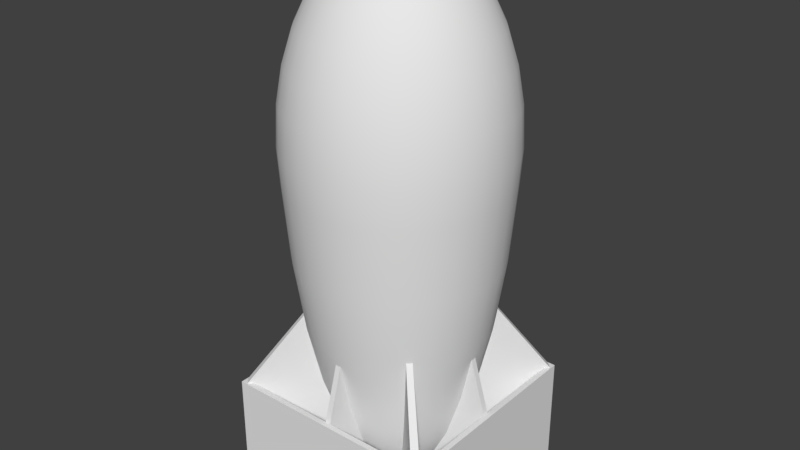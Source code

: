 # Source: BombPickup.blend  (saved by Blender 2.79.0; exported with 4.5.12 LTS)
import bpy
from mathutils import Matrix  # noqa: F401  (used for matrix-valued properties, if any)

bpy.ops.wm.read_factory_settings(use_empty=True)
scene = bpy.context.scene
scene.name = 'Scene'

# ---- collections
col_collection_1 = bpy.data.collections.new('Collection 1'); scene.collection.children.link(col_collection_1)

# ---- world
world_world = bpy.data.worlds.new('World'); scene.world = world_world
world_world.color = (0.05088, 0.05088, 0.05088)
world_world.use_sun_shadow = False
world_world.sun_shadow_jitter_overblur = 0.0
world_world.cycles.sampling_method = 'MANUAL'

# ---- meshes
me_sphere = bpy.data.meshes.new('Sphere')
me_sphere.from_pydata([(-2.543e-08, 0.07804, -1.0), (-4.988e-08, 0.1531, -0.889), (-7.241e-08, 0.2222, -0.7542), (-9.216e-08, 0.2828, -0.5728), (-1.084e-07, 0.3326, -0.3517), (-1.204e-07, 0.3696, -0.09956), (-1.278e-07, 0.3923, 0.1741), (-1.303e-07, 0.4, 0.3), (-1.084e-07, 0.3326, 0.6949), (-2.543e-08, 0.07804, 0.9868), (-0.01522, 0.07654, -1.0), (-0.02986, 0.1501, -0.889), (-0.04335, 0.218, -0.7542), (-0.05518, 0.2774, -0.5728), (-0.06488, 0.3262, -0.3517), (-0.0721, 0.3625, -0.09956), (-0.07654, 0.3848, 0.1741), (-0.07804, 0.3923, 0.3), (-0.07654, 0.3848, 0.4474), (-0.0721, 0.3625, 0.5762), (-0.06488, 0.3262, 0.6949), (-0.05518, 0.2774, 0.7989), (-0.04335, 0.218, 0.8843), (-0.02986, 0.1501, 0.9477), (-0.01522, 0.07654, 0.9868), (-0.02986, 0.0721, -1.0), (-0.05858, 0.1414, -0.889), (-0.08504, 0.2053, -0.7542), (-0.1082, 0.2613, -0.5728), (-0.1273, 0.3073, -0.3517), (-0.1414, 0.3414, -0.09956), (-0.1501, 0.3625, 0.1741), (-0.1531, 0.3696, 0.3), (-0.1501, 0.3625, 0.4474), (-0.1414, 0.3414, 0.5762), (-0.1273, 0.3073, 0.6949), (-0.1082, 0.2613, 0.7989), (-0.08504, 0.2053, 0.8843), (-0.05858, 0.1414, 0.9477), (-0.02986, 0.0721, 0.9868), (-0.04335, 0.06488, -1.0), (-0.08504, 0.1273, -0.889), (-0.1235, 0.1848, -0.7542), (-0.1571, 0.2352, -0.5728), (-0.1848, 0.2765, -0.3517), (-0.2053, 0.3073, -0.09956), (-0.218, 0.3262, 0.1741), (-0.2222, 0.3326, 0.3), (-0.218, 0.3262, 0.4474), (-0.2053, 0.3073, 0.5762), (-0.1848, 0.2765, 0.6949), (-0.1571, 0.2352, 0.7989), (-0.1235, 0.1848, 0.8843), (-0.08504, 0.1273, 0.9477), (-0.04335, 0.06488, 0.9868), (-0.05518, 0.05518, -1.0), (-0.1082, 0.1082, -0.889), (-0.1571, 0.1571, -0.7542), (-0.2, 0.2, -0.5728), (-0.2352, 0.2352, -0.3517), (-0.2613, 0.2613, -0.09956), (-0.2774, 0.2774, 0.1741), (-0.2828, 0.2828, 0.3), (-0.2774, 0.2774, 0.4474), (-0.2613, 0.2613, 0.5762), (-0.2352, 0.2352, 0.6949), (-0.2, 0.2, 0.7989), (-0.1571, 0.1571, 0.8843), (-0.1082, 0.1082, 0.9477), (-0.05518, 0.05518, 0.9868), (-0.06488, 0.04335, -1.0), (-0.1273, 0.08504, -0.889), (-0.1848, 0.1235, -0.7542), (-0.2352, 0.1571, -0.5728), (-0.2765, 0.1848, -0.3517), (-0.3073, 0.2053, -0.09956), (-0.3262, 0.218, 0.1741), (-0.3326, 0.2222, 0.3), (-0.3262, 0.218, 0.4474), (-0.3073, 0.2053, 0.5762), (-0.2765, 0.1848, 0.6949), (-0.2352, 0.1571, 0.7989), (-0.1848, 0.1235, 0.8843), (-0.1273, 0.08504, 0.9477), (-0.06488, 0.04335, 0.9868), (-0.0721, 0.02986, -1.0), (-0.1414, 0.05858, -0.889), (-0.2053, 0.08504, -0.7542), (-0.2613, 0.1082, -0.5728), (-0.3073, 0.1273, -0.3517), (-0.3414, 0.1414, -0.09956), (-0.3625, 0.1501, 0.1741), (-0.3696, 0.1531, 0.3), (-0.3625, 0.1501, 0.4474), (-0.3414, 0.1414, 0.5762), (-0.3073, 0.1273, 0.6949), (-0.2613, 0.1082, 0.7989), (-0.2053, 0.08504, 0.8843), (-0.1414, 0.05858, 0.9477), (-0.0721, 0.02986, 0.9868), (-0.07654, 0.01522, -1.0), (-0.1501, 0.02986, -0.889), (-0.218, 0.04335, -0.7542), (-0.2774, 0.05518, -0.5728), (-0.3262, 0.06488, -0.3517), (-0.3625, 0.0721, -0.09956), (-0.3848, 0.07654, 0.1741), (-0.3923, 0.07804, 0.3), (-0.3848, 0.07654, 0.4474), (-0.3625, 0.0721, 0.5762), (-0.3262, 0.06488, 0.6949), (-0.2774, 0.05518, 0.7989), (-0.218, 0.04335, 0.8843), (-0.1501, 0.02986, 0.9477), (-0.07654, 0.01522, 0.9868), (-0.07804, -6.914e-08, -1.0), (-0.1531, -8.874e-08, -0.889), (-0.2222, -1.054e-07, -0.7542), (-0.2828, -1.47e-07, -0.5728), (-0.3326, -1.684e-07, -0.3517), (-0.3696, -1.844e-07, -0.09956), (-0.3923, -9.787e-08, 0.1741), (-0.4, -1.64e-07, 0.3), (-0.3923, -1.232e-07, 0.4474), (-0.3696, -9.523e-08, 0.5762), (-0.3326, -9.29e-08, 0.6949), (-0.2828, -5.724e-08, 0.7989), (-0.2222, -3.955e-09, 0.8843), (-0.1531, 2.135e-08, 0.9477), (-0.07804, 4.751e-08, 0.9868), (-0.07654, -0.01522, -1.0), (-0.1501, -0.02986, -0.889), (-0.218, -0.04335, -0.7542), (-0.2774, -0.05518, -0.5728), (-0.3262, -0.06488, -0.3517), (-0.3625, -0.0721, -0.09956), (-0.3848, -0.07654, 0.1741), (-0.3923, -0.07804, 0.3), (-0.3848, -0.07654, 0.4474), (-0.3625, -0.0721, 0.5762), (-0.3262, -0.06488, 0.6949), (-0.2774, -0.05518, 0.7989), (-0.218, -0.04335, 0.8843), (-0.1501, -0.02986, 0.9477), (-0.07654, -0.01522, 0.9868), (-0.0721, -0.02986, -1.0), (-0.1414, -0.05858, -0.889), (-0.2053, -0.08504, -0.7542), (-0.2613, -0.1082, -0.5728), (-0.3073, -0.1273, -0.3517), (-0.3414, -0.1414, -0.09956), (-0.3625, -0.1501, 0.1741), (-0.3696, -0.1531, 0.3), (-0.3625, -0.1501, 0.4474), (-0.3414, -0.1414, 0.5762), (-0.3073, -0.1273, 0.6949), (-0.2613, -0.1082, 0.7989), (-0.2053, -0.08504, 0.8843), (-0.1414, -0.05858, 0.9477), (-0.0721, -0.02986, 0.9868), (-0.06488, -0.04335, -1.0), (-0.1273, -0.08504, -0.889), (-0.1848, -0.1235, -0.7542), (-0.2352, -0.1571, -0.5728), (-0.2765, -0.1848, -0.3517), (-0.3073, -0.2053, -0.09956), (-0.3262, -0.218, 0.1741), (-0.3326, -0.2222, 0.3), (-0.3262, -0.218, 0.4474), (-0.3073, -0.2053, 0.5762), (-0.2765, -0.1848, 0.6949), (-0.2352, -0.1571, 0.7989), (-0.1848, -0.1235, 0.8843), (-0.1273, -0.08504, 0.9477), (-0.06488, -0.04335, 0.9868), (-0.05518, -0.05518, -1.0), (-0.1082, -0.1082, -0.889), (-0.1571, -0.1571, -0.7542), (-0.2, -0.2, -0.5728), (-0.2352, -0.2352, -0.3517), (-0.2613, -0.2613, -0.09956), (-0.2774, -0.2774, 0.1741), (-0.2828, -0.2828, 0.3), (-0.2774, -0.2774, 0.4474), (-0.2613, -0.2613, 0.5762), (-0.2352, -0.2352, 0.6949), (-0.2, -0.2, 0.7989), (-0.1571, -0.1571, 0.8843), (-0.1082, -0.1082, 0.9477), (-0.05518, -0.05518, 0.9868), (-0.04335, -0.06488, -1.0), (-0.08504, -0.1273, -0.889), (-0.1235, -0.1848, -0.7542), (-0.1571, -0.2352, -0.5728), (-0.1848, -0.2765, -0.3517), (-0.2053, -0.3073, -0.09956), (-0.218, -0.3262, 0.1741), (-0.2222, -0.3326, 0.3), (-0.218, -0.3262, 0.4474), (-0.2053, -0.3073, 0.5762), (-0.1848, -0.2765, 0.6949), (-0.1571, -0.2352, 0.7989), (-0.1235, -0.1848, 0.8843), (-0.08504, -0.1273, 0.9477), (-0.04335, -0.06488, 0.9868), (-0.02986, -0.0721, -1.0), (-0.05858, -0.1414, -0.889), (-0.08504, -0.2053, -0.7542), (-0.1082, -0.2613, -0.5728), (-0.1273, -0.3073, -0.3517), (-0.1414, -0.3414, -0.09956), (-0.1501, -0.3625, 0.1741), (-0.1531, -0.3696, 0.3), (-0.1501, -0.3625, 0.4474), (-0.1414, -0.3414, 0.5762), (-0.1273, -0.3073, 0.6949), (-0.1082, -0.2613, 0.7989), (-0.08504, -0.2053, 0.8843), (-0.05858, -0.1414, 0.9477), (-0.02986, -0.0721, 0.9868), (-0.01522, -0.07654, -1.0), (-0.02986, -0.1501, -0.889), (-0.04335, -0.218, -0.7542), (-0.05518, -0.2774, -0.5728), (-0.06488, -0.3262, -0.3517), (-0.0721, -0.3625, -0.09956), (-0.07654, -0.3848, 0.1741), (-0.07804, -0.3923, 0.3), (-0.07654, -0.3848, 0.4474), (-0.0721, -0.3625, 0.5762), (-0.06488, -0.3262, 0.6949), (-0.05518, -0.2774, 0.7989), (-0.04335, -0.218, 0.8843), (-0.02986, -0.1501, 0.9477), (-0.01522, -0.07654, 0.9868), (2.887e-08, -0.07804, -1.0), (5.239e-08, -0.1531, -0.889), (8.424e-08, -0.2222, -0.7542), (1.301e-07, -0.2828, -0.5728), (1.873e-07, -0.3326, -0.3517), (1.844e-07, -0.3696, -0.09956), (6.515e-08, -0.3923, 0.1741), (1.869e-07, -0.4, 0.3), (1.248e-07, -0.3923, 0.4474), (1.397e-07, -0.3696, 0.5762), (1.873e-07, -0.3326, 0.6949), (1.301e-07, -0.2828, 0.7989), (8.424e-08, -0.2222, 0.8843), (2.818e-08, -0.1531, 0.9477), (3.632e-08, -0.07804, 0.9868), (-3.106e-14, 7.351e-08, 1.0), (0.01522, -0.07654, -1.0), (0.02986, -0.1501, -0.889), (0.04335, -0.218, -0.7542), (0.05518, -0.2774, -0.5728), (0.06488, -0.3262, -0.3517), (0.0721, -0.3625, -0.09956), (0.07654, -0.3848, 0.1741), (0.07804, -0.3923, 0.3), (0.07654, -0.3848, 0.4474), (0.0721, -0.3625, 0.5762), (0.06488, -0.3262, 0.6949), (0.05518, -0.2774, 0.7989), (0.04335, -0.218, 0.8843), (0.02986, -0.1501, 0.9477), (0.01522, -0.07654, 0.9868), (4.988e-08, -1.629e-07, -1.0), (0.02986, -0.0721, -1.0), (0.05858, -0.1414, -0.889), (0.08504, -0.2053, -0.7542), (0.1082, -0.2613, -0.5728), (0.1273, -0.3073, -0.3517), (0.1414, -0.3414, -0.09956), (0.1501, -0.3625, 0.1741), (0.1531, -0.3696, 0.3), (0.1501, -0.3625, 0.4474), (0.1414, -0.3414, 0.5762), (0.1273, -0.3073, 0.6949), (0.1082, -0.2613, 0.7989), (0.08504, -0.2053, 0.8843), (0.05858, -0.1414, 0.9477), (0.02986, -0.0721, 0.9868), (0.04335, -0.06488, -1.0), (0.08504, -0.1273, -0.889), (0.1235, -0.1848, -0.7542), (0.1571, -0.2352, -0.5728), (0.1848, -0.2765, -0.3517), (0.2053, -0.3073, -0.09956), (0.218, -0.3262, 0.1741), (0.2222, -0.3326, 0.3), (0.218, -0.3262, 0.4474), (0.2053, -0.3073, 0.5762), (0.1848, -0.2765, 0.6949), (0.1571, -0.2352, 0.7989), (0.1235, -0.1848, 0.8843), (0.08504, -0.1273, 0.9477), (0.04335, -0.06488, 0.9868), (0.05518, -0.05518, -1.0), (0.1082, -0.1082, -0.889), (0.1571, -0.1571, -0.7542), (0.2, -0.2, -0.5728), (0.2352, -0.2352, -0.3517), (0.2613, -0.2613, -0.09956), (0.2774, -0.2774, 0.1741), (0.2828, -0.2828, 0.3), (0.2774, -0.2774, 0.4474), (0.2613, -0.2613, 0.5762), (0.2352, -0.2352, 0.6949), (0.2, -0.2, 0.7989), (0.1571, -0.1571, 0.8843), (0.1082, -0.1082, 0.9477), (0.05518, -0.05518, 0.9868), (0.06488, -0.04335, -1.0), (0.1273, -0.08504, -0.889), (0.1848, -0.1235, -0.7542), (0.2352, -0.1571, -0.5728), (0.2765, -0.1848, -0.3517), (0.3073, -0.2053, -0.09956), (0.3262, -0.218, 0.1741), (0.3326, -0.2222, 0.3), (0.3262, -0.218, 0.4474), (0.3073, -0.2053, 0.5762), (0.2765, -0.1848, 0.6949), (0.2352, -0.1571, 0.7989), (0.1848, -0.1235, 0.8843), (0.1273, -0.08504, 0.9477), (0.06488, -0.04335, 0.9868), (0.0721, -0.02986, -1.0), (0.1414, -0.05858, -0.889), (0.2053, -0.08504, -0.7542), (0.2613, -0.1082, -0.5728), (0.3073, -0.1273, -0.3517), (0.3414, -0.1414, -0.09956), (0.3625, -0.1501, 0.1741), (0.3696, -0.1531, 0.3), (0.3625, -0.1501, 0.4474), (0.3414, -0.1414, 0.5762), (0.3073, -0.1273, 0.6949), (0.2613, -0.1082, 0.7989), (0.2053, -0.08504, 0.8843), (0.1414, -0.05858, 0.9477), (0.0721, -0.02986, 0.9868), (0.07654, -0.01522, -1.0), (0.1501, -0.02986, -0.889), (0.218, -0.04335, -0.7542), (0.2774, -0.05518, -0.5728), (0.3262, -0.06488, -0.3517), (0.3625, -0.0721, -0.09956), (0.3848, -0.07654, 0.1741), (0.3923, -0.07804, 0.3), (0.3848, -0.07654, 0.4474), (0.3625, -0.0721, 0.5762), (0.3262, -0.06488, 0.6949), (0.2774, -0.05518, 0.7989), (0.218, -0.04335, 0.8843), (0.1501, -0.02986, 0.9477), (0.07654, -0.01522, 0.9868), (0.07804, -1.828e-08, -1.0), (0.1531, 1.102e-08, -0.889), (0.2222, 6.925e-08, -0.7542), (0.2828, 9.693e-08, -0.5728), (0.3326, 2.122e-07, -0.3517), (0.3696, 2.055e-07, -0.09956), (0.3923, 7.584e-08, 0.1741), (0.4, 2.457e-07, 0.3), (0.3923, 1.474e-07, 0.4474), (0.3696, 2.201e-07, 0.5762), (0.3326, 2.878e-07, 0.6949), (0.2828, 1.867e-07, 0.7989), (0.2222, 1.707e-07, 0.8843), (0.1531, 1.211e-07, 0.9477), (0.07804, 9.836e-08, 0.9868), (0.07654, 0.01522, -1.0), (0.1501, 0.02986, -0.889), (0.218, 0.04335, -0.7542), (0.2774, 0.05518, -0.5728), (0.3262, 0.06488, -0.3517), (0.3625, 0.0721, -0.09956), (0.3848, 0.07654, 0.1741), (0.3923, 0.07804, 0.3), (0.3848, 0.07654, 0.4474), (0.3625, 0.0721, 0.5762), (0.3262, 0.06488, 0.6949), (0.2774, 0.05518, 0.7989), (0.218, 0.04335, 0.8843), (0.1501, 0.02986, 0.9477), (0.07654, 0.01522, 0.9868), (0.0721, 0.02986, -1.0), (0.1414, 0.05858, -0.889), (0.2053, 0.08504, -0.7542), (0.2613, 0.1082, -0.5728), (0.3073, 0.1273, -0.3517), (0.3414, 0.1414, -0.09956), (0.3625, 0.1501, 0.1741), (0.3696, 0.1531, 0.3), (0.3625, 0.1501, 0.4474), (0.3414, 0.1414, 0.5762), (0.3073, 0.1273, 0.6949), (0.2613, 0.1082, 0.7989), (0.2053, 0.08504, 0.8843), (0.1414, 0.05858, 0.9477), (0.0721, 0.02986, 0.9868), (0.06488, 0.04335, -1.0), (0.1273, 0.08504, -0.889), (0.1848, 0.1235, -0.7542), (0.2352, 0.1571, -0.5728), (0.2765, 0.1848, -0.3517), (0.3073, 0.2053, -0.09956), (0.3262, 0.218, 0.1741), (0.3326, 0.2222, 0.3), (0.3262, 0.218, 0.4474), (0.3073, 0.2053, 0.5762), (0.2765, 0.1848, 0.6949), (0.2352, 0.1571, 0.7989), (0.1848, 0.1235, 0.8843), (0.1273, 0.08504, 0.9477), (0.06488, 0.04335, 0.9868), (0.05518, 0.05518, -1.0), (0.1082, 0.1082, -0.889), (0.1571, 0.1571, -0.7542), (0.2, 0.2, -0.5728), (0.2352, 0.2352, -0.3517), (0.2613, 0.2613, -0.09956), (0.2774, 0.2774, 0.1741), (0.2828, 0.2828, 0.3), (0.2774, 0.2774, 0.4474), (0.2613, 0.2613, 0.5762), (0.2352, 0.2352, 0.6949), (0.2, 0.2, 0.7989), (0.1571, 0.1571, 0.8843), (0.1082, 0.1082, 0.9477), (0.05518, 0.05518, 0.9868), (0.04335, 0.06488, -1.0), (0.08504, 0.1273, -0.889), (0.1235, 0.1848, -0.7542), (0.1571, 0.2352, -0.5728), (0.1848, 0.2765, -0.3517), (0.2053, 0.3073, -0.09956), (0.218, 0.3262, 0.1741), (0.2222, 0.3326, 0.3), (0.218, 0.3262, 0.4474), (0.2053, 0.3073, 0.5762), (0.1848, 0.2765, 0.6949), (0.1571, 0.2352, 0.7989), (0.1235, 0.1848, 0.8843), (0.08504, 0.1273, 0.9477), (0.04335, 0.06488, 0.9868), (0.02986, 0.0721, -1.0), (0.05858, 0.1414, -0.889), (0.08504, 0.2053, -0.7542), (0.1082, 0.2613, -0.5728), (0.1273, 0.3073, -0.3517), (0.1414, 0.3414, -0.09956), (0.1501, 0.3625, 0.1741), (0.1531, 0.3696, 0.3), (0.1501, 0.3625, 0.4474), (0.1414, 0.3414, 0.5762), (0.1273, 0.3073, 0.6949), (0.1082, 0.2613, 0.7989), (0.08504, 0.2053, 0.8843), (0.05858, 0.1414, 0.9477), (0.02986, 0.0721, 0.9868), (0.01522, 0.07654, -1.0), (0.02986, 0.1501, -0.889), (0.04335, 0.218, -0.7542), (0.05518, 0.2774, -0.5728), (0.06488, 0.3262, -0.3517), (0.0721, 0.3625, -0.09956), (0.07654, 0.3848, 0.1741), (0.07804, 0.3923, 0.3), (0.07654, 0.3848, 0.4474), (0.0721, 0.3625, 0.5762), (0.06488, 0.3262, 0.6949), (0.05518, 0.2774, 0.7989), (0.04335, 0.218, 0.8843), (0.02986, 0.1501, 0.9477), (0.01522, 0.07654, 0.9868), (-1.458e-07, 0.3923, 0.4474), (-2.576e-07, 0.3696, 0.5762), (-1.809e-07, 0.2828, 0.7989), (-1.239e-07, 0.2222, 0.8843), (-7.344e-08, 0.1531, 0.9477), (0.152, -0.152, -1.0), (0.152, 0.152, -1.0), (0.38, -0.38, -0.6), (0.38, 0.38, -0.6), (-0.152, -0.152, -1.0), (-0.152, 0.152, -1.0), (-0.38, -0.38, -0.6), (-0.38, 0.38, -0.6), (0.4, -0.4, -1.0), (0.4, 0.4, -1.0), (0.4, 0.4, -0.6), (0.4, -0.4, -0.6), (-0.4, -0.4, -0.6), (-0.4, 0.4, -0.6), (-0.4, 0.4, -1.0), (-0.4, -0.4, -1.0), (0.01, 0.08, -0.99), (0.01, 0.38, -0.99), (0.01, 0.28, -0.26), (0.01, 0.38, -0.6), (-0.01, 0.08, -0.99), (-0.01, 0.38, -0.99), (-0.01, 0.28, -0.26), (-0.01, 0.38, -0.6), (0.01, -0.08, -0.99), (0.01, -0.38, -0.99), (0.01, -0.28, -0.26), (0.01, -0.38, -0.6), (-0.01, -0.08, -0.99), (-0.01, -0.38, -0.99), (-0.01, -0.28, -0.26), (-0.01, -0.38, -0.6), (-0.08, 0.01, -0.99), (-0.38, 0.01, -0.99), (-0.28, 0.01, -0.26), (-0.38, 0.01, -0.6), (-0.08, -0.01, -0.99), (-0.38, -0.01, -0.99), (-0.28, -0.01, -0.26), (-0.38, -0.01, -0.6), (0.08, 0.01, -0.99), (0.38, 0.01, -0.99), (0.28, 0.01, -0.26), (0.38, 0.01, -0.6), (0.08, -0.01, -0.99), (0.38, -0.01, -0.99), (0.28, -0.01, -0.26), (0.38, -0.01, -0.6), (-0.0495, 0.06364, -0.99), (-0.3755, 0.3958, -0.99), (-0.1909, 0.2051, -0.26), (-0.3755, 0.3958, -0.6), (-0.06364, 0.0495, -0.99), (-0.3958, 0.3755, -0.99), (-0.2051, 0.1909, -0.26), (-0.3958, 0.3755, -0.6), (0.06364, -0.0495, -0.99), (0.3958, -0.3755, -0.99), (0.2051, -0.1909, -0.26), (0.3958, -0.3755, -0.6), (0.0495, -0.06364, -0.99), (0.3755, -0.3958, -0.99), (0.1909, -0.2051, -0.26), (0.3755, -0.3958, -0.6), (-0.06364, -0.0495, -0.99), (-0.3958, -0.3755, -0.99), (-0.2051, -0.1909, -0.26), (-0.3958, -0.3755, -0.6), (-0.0495, -0.06364, -0.99), (-0.3755, -0.3958, -0.99), (-0.1909, -0.2051, -0.26), (-0.3755, -0.3958, -0.6), (0.0495, 0.06364, -0.99), (0.3755, 0.3958, -0.99), (0.1909, 0.2051, -0.26), (0.3755, 0.3958, -0.6), (0.06364, 0.0495, -0.99), (0.3958, 0.3755, -0.99), (0.2051, 0.1909, -0.26), (0.3958, 0.3755, -0.6)], [], [(478, 477, 18, 19), (2, 1, 11, 12), (8, 478, 19, 20), (3, 2, 12, 13), (479, 8, 20, 21), (4, 3, 13, 14), (480, 479, 21, 22), (5, 4, 14, 15), (481, 480, 22, 23), (6, 5, 15, 16), (9, 481, 23, 24), (7, 6, 16, 17), (0, 266, 10), (250, 9, 24), (477, 7, 17, 18), (1, 0, 10, 11), (10, 266, 25), (250, 24, 39), (18, 17, 32, 33), (11, 10, 25, 26), (19, 18, 33, 34), (12, 11, 26, 27), (20, 19, 34, 35), (13, 12, 27, 28), (21, 20, 35, 36), (14, 13, 28, 29), (22, 21, 36, 37), (15, 14, 29, 30), (23, 22, 37, 38), (16, 15, 30, 31), (24, 23, 38, 39), (17, 16, 31, 32), (29, 28, 43, 44), (37, 36, 51, 52), (30, 29, 44, 45), (38, 37, 52, 53), (31, 30, 45, 46), (39, 38, 53, 54), (32, 31, 46, 47), (25, 266, 40), (250, 39, 54), (33, 32, 47, 48), (26, 25, 40, 41), (34, 33, 48, 49), (27, 26, 41, 42), (35, 34, 49, 50), (28, 27, 42, 43), (36, 35, 50, 51), (48, 47, 62, 63), (41, 40, 55, 56), (49, 48, 63, 64), (42, 41, 56, 57), (50, 49, 64, 65), (43, 42, 57, 58), (51, 50, 65, 66), (44, 43, 58, 59), (52, 51, 66, 67), (45, 44, 59, 60), (53, 52, 67, 68), (46, 45, 60, 61), (54, 53, 68, 69), (47, 46, 61, 62), (40, 266, 55), (250, 54, 69), (67, 66, 81, 82), (60, 59, 74, 75), (68, 67, 82, 83), (61, 60, 75, 76), (69, 68, 83, 84), (62, 61, 76, 77), (55, 266, 70), (250, 69, 84), (63, 62, 77, 78), (56, 55, 70, 71), (64, 63, 78, 79), (57, 56, 71, 72), (65, 64, 79, 80), (58, 57, 72, 73), (66, 65, 80, 81), (59, 58, 73, 74), (79, 78, 93, 94), (72, 71, 86, 87), (80, 79, 94, 95), (73, 72, 87, 88), (81, 80, 95, 96), (74, 73, 88, 89), (82, 81, 96, 97), (75, 74, 89, 90), (83, 82, 97, 98), (76, 75, 90, 91), (84, 83, 98, 99), (77, 76, 91, 92), (70, 266, 85), (250, 84, 99), (78, 77, 92, 93), (71, 70, 85, 86), (98, 97, 112, 113), (91, 90, 105, 106), (99, 98, 113, 114), (92, 91, 106, 107), (85, 266, 100), (250, 99, 114), (93, 92, 107, 108), (86, 85, 100, 101), (94, 93, 108, 109), (87, 86, 101, 102), (95, 94, 109, 110), (88, 87, 102, 103), (96, 95, 110, 111), (89, 88, 103, 104), (97, 96, 111, 112), (90, 89, 104, 105), (102, 101, 116, 117), (110, 109, 124, 125), (103, 102, 117, 118), (111, 110, 125, 126), (104, 103, 118, 119), (112, 111, 126, 127), (105, 104, 119, 120), (113, 112, 127, 128), (106, 105, 120, 121), (114, 113, 128, 129), (107, 106, 121, 122), (100, 266, 115), (250, 114, 129), (108, 107, 122, 123), (101, 100, 115, 116), (109, 108, 123, 124), (121, 120, 135, 136), (129, 128, 143, 144), (122, 121, 136, 137), (115, 266, 130), (250, 129, 144), (123, 122, 137, 138), (116, 115, 130, 131), (124, 123, 138, 139), (117, 116, 131, 132), (125, 124, 139, 140), (118, 117, 132, 133), (126, 125, 140, 141), (119, 118, 133, 134), (127, 126, 141, 142), (120, 119, 134, 135), (128, 127, 142, 143), (140, 139, 154, 155), (133, 132, 147, 148), (141, 140, 155, 156), (134, 133, 148, 149), (142, 141, 156, 157), (135, 134, 149, 150), (143, 142, 157, 158), (136, 135, 150, 151), (144, 143, 158, 159), (137, 136, 151, 152), (130, 266, 145), (250, 144, 159), (138, 137, 152, 153), (131, 130, 145, 146), (139, 138, 153, 154), (132, 131, 146, 147), (159, 158, 173, 174), (152, 151, 166, 167), (145, 266, 160), (250, 159, 174), (153, 152, 167, 168), (146, 145, 160, 161), (154, 153, 168, 169), (147, 146, 161, 162), (155, 154, 169, 170), (148, 147, 162, 163), (156, 155, 170, 171), (149, 148, 163, 164), (157, 156, 171, 172), (150, 149, 164, 165), (158, 157, 172, 173), (151, 150, 165, 166), (163, 162, 177, 178), (171, 170, 185, 186), (164, 163, 178, 179), (172, 171, 186, 187), (165, 164, 179, 180), (173, 172, 187, 188), (166, 165, 180, 181), (174, 173, 188, 189), (167, 166, 181, 182), (160, 266, 175), (250, 174, 189), (168, 167, 182, 183), (161, 160, 175, 176), (169, 168, 183, 184), (162, 161, 176, 177), (170, 169, 184, 185), (182, 181, 196, 197), (175, 266, 190), (250, 189, 204), (183, 182, 197, 198), (176, 175, 190, 191), (184, 183, 198, 199), (177, 176, 191, 192), (185, 184, 199, 200), (178, 177, 192, 193), (186, 185, 200, 201), (179, 178, 193, 194), (187, 186, 201, 202), (180, 179, 194, 195), (188, 187, 202, 203), (181, 180, 195, 196), (189, 188, 203, 204), (201, 200, 215, 216), (194, 193, 208, 209), (202, 201, 216, 217), (195, 194, 209, 210), (203, 202, 217, 218), (196, 195, 210, 211), (204, 203, 218, 219), (197, 196, 211, 212), (190, 266, 205), (250, 204, 219), (198, 197, 212, 213), (191, 190, 205, 206), (199, 198, 213, 214), (192, 191, 206, 207), (200, 199, 214, 215), (193, 192, 207, 208), (250, 219, 234), (213, 212, 227, 228), (206, 205, 220, 221), (214, 213, 228, 229), (207, 206, 221, 222), (215, 214, 229, 230), (208, 207, 222, 223), (216, 215, 230, 231), (209, 208, 223, 224), (217, 216, 231, 232), (210, 209, 224, 225), (218, 217, 232, 233), (211, 210, 225, 226), (219, 218, 233, 234), (212, 211, 226, 227), (205, 266, 220), (232, 231, 246, 247), (225, 224, 239, 240), (233, 232, 247, 248), (226, 225, 240, 241), (234, 233, 248, 249), (227, 226, 241, 242), (220, 266, 235), (250, 234, 249), (228, 227, 242, 243), (221, 220, 235, 236), (229, 228, 243, 244), (222, 221, 236, 237), (230, 229, 244, 245), (223, 222, 237, 238), (231, 230, 245, 246), (224, 223, 238, 239), (236, 235, 251, 252), (244, 243, 259, 260), (237, 236, 252, 253), (245, 244, 260, 261), (238, 237, 253, 254), (246, 245, 261, 262), (239, 238, 254, 255), (247, 246, 262, 263), (240, 239, 255, 256), (248, 247, 263, 264), (241, 240, 256, 257), (249, 248, 264, 265), (242, 241, 257, 258), (235, 266, 251), (250, 249, 265), (243, 242, 258, 259), (256, 255, 271, 272), (264, 263, 279, 280), (257, 256, 272, 273), (265, 264, 280, 281), (258, 257, 273, 274), (251, 266, 267), (250, 265, 281), (259, 258, 274, 275), (252, 251, 267, 268), (260, 259, 275, 276), (253, 252, 268, 269), (261, 260, 276, 277), (254, 253, 269, 270), (262, 261, 277, 278), (255, 254, 270, 271), (263, 262, 278, 279), (276, 275, 290, 291), (269, 268, 283, 284), (277, 276, 291, 292), (270, 269, 284, 285), (278, 277, 292, 293), (271, 270, 285, 286), (279, 278, 293, 294), (272, 271, 286, 287), (280, 279, 294, 295), (273, 272, 287, 288), (281, 280, 295, 296), (274, 273, 288, 289), (267, 266, 282), (250, 281, 296), (275, 274, 289, 290), (268, 267, 282, 283), (295, 294, 309, 310), (288, 287, 302, 303), (296, 295, 310, 311), (289, 288, 303, 304), (282, 266, 297), (250, 296, 311), (290, 289, 304, 305), (283, 282, 297, 298), (291, 290, 305, 306), (284, 283, 298, 299), (292, 291, 306, 307), (285, 284, 299, 300), (293, 292, 307, 308), (286, 285, 300, 301), (294, 293, 308, 309), (287, 286, 301, 302), (299, 298, 313, 314), (307, 306, 321, 322), (300, 299, 314, 315), (308, 307, 322, 323), (301, 300, 315, 316), (309, 308, 323, 324), (302, 301, 316, 317), (310, 309, 324, 325), (303, 302, 317, 318), (311, 310, 325, 326), (304, 303, 318, 319), (297, 266, 312), (250, 311, 326), (305, 304, 319, 320), (298, 297, 312, 313), (306, 305, 320, 321), (318, 317, 332, 333), (326, 325, 340, 341), (319, 318, 333, 334), (312, 266, 327), (250, 326, 341), (320, 319, 334, 335), (313, 312, 327, 328), (321, 320, 335, 336), (314, 313, 328, 329), (322, 321, 336, 337), (315, 314, 329, 330), (323, 322, 337, 338), (316, 315, 330, 331), (324, 323, 338, 339), (317, 316, 331, 332), (325, 324, 339, 340), (337, 336, 351, 352), (330, 329, 344, 345), (338, 337, 352, 353), (331, 330, 345, 346), (339, 338, 353, 354), (332, 331, 346, 347), (340, 339, 354, 355), (333, 332, 347, 348), (341, 340, 355, 356), (334, 333, 348, 349), (327, 266, 342), (250, 341, 356), (335, 334, 349, 350), (328, 327, 342, 343), (336, 335, 350, 351), (329, 328, 343, 344), (356, 355, 370, 371), (349, 348, 363, 364), (342, 266, 357), (250, 356, 371), (350, 349, 364, 365), (343, 342, 357, 358), (351, 350, 365, 366), (344, 343, 358, 359), (352, 351, 366, 367), (345, 344, 359, 360), (353, 352, 367, 368), (346, 345, 360, 361), (354, 353, 368, 369), (347, 346, 361, 362), (355, 354, 369, 370), (348, 347, 362, 363), (368, 367, 382, 383), (361, 360, 375, 376), (369, 368, 383, 384), (362, 361, 376, 377), (370, 369, 384, 385), (363, 362, 377, 378), (371, 370, 385, 386), (364, 363, 378, 379), (357, 266, 372), (250, 371, 386), (365, 364, 379, 380), (358, 357, 372, 373), (366, 365, 380, 381), (359, 358, 373, 374), (367, 366, 381, 382), (360, 359, 374, 375), (372, 266, 387), (250, 386, 401), (380, 379, 394, 395), (373, 372, 387, 388), (381, 380, 395, 396), (374, 373, 388, 389), (382, 381, 396, 397), (375, 374, 389, 390), (383, 382, 397, 398), (376, 375, 390, 391), (384, 383, 398, 399), (377, 376, 391, 392), (385, 384, 399, 400), (378, 377, 392, 393), (386, 385, 400, 401), (379, 378, 393, 394), (391, 390, 405, 406), (399, 398, 413, 414), (392, 391, 406, 407), (400, 399, 414, 415), (393, 392, 407, 408), (401, 400, 415, 416), (394, 393, 408, 409), (387, 266, 402), (250, 401, 416), (395, 394, 409, 410), (388, 387, 402, 403), (396, 395, 410, 411), (389, 388, 403, 404), (397, 396, 411, 412), (390, 389, 404, 405), (398, 397, 412, 413), (410, 409, 424, 425), (403, 402, 417, 418), (411, 410, 425, 426), (404, 403, 418, 419), (412, 411, 426, 427), (405, 404, 419, 420), (413, 412, 427, 428), (406, 405, 420, 421), (414, 413, 428, 429), (407, 406, 421, 422), (415, 414, 429, 430), (408, 407, 422, 423), (416, 415, 430, 431), (409, 408, 423, 424), (402, 266, 417), (250, 416, 431), (429, 428, 443, 444), (422, 421, 436, 437), (430, 429, 444, 445), (423, 422, 437, 438), (431, 430, 445, 446), (424, 423, 438, 439), (417, 266, 432), (250, 431, 446), (425, 424, 439, 440), (418, 417, 432, 433), (426, 425, 440, 441), (419, 418, 433, 434), (427, 426, 441, 442), (420, 419, 434, 435), (428, 427, 442, 443), (421, 420, 435, 436), (433, 432, 447, 448), (441, 440, 455, 456), (434, 433, 448, 449), (442, 441, 456, 457), (435, 434, 449, 450), (443, 442, 457, 458), (436, 435, 450, 451), (444, 443, 458, 459), (437, 436, 451, 452), (445, 444, 459, 460), (438, 437, 452, 453), (446, 445, 460, 461), (439, 438, 453, 454), (432, 266, 447), (250, 446, 461), (440, 439, 454, 455), (452, 451, 466, 467), (460, 459, 474, 475), (453, 452, 467, 468), (461, 460, 475, 476), (454, 453, 468, 469), (447, 266, 462), (250, 461, 476), (455, 454, 469, 470), (448, 447, 462, 463), (456, 455, 470, 471), (449, 448, 463, 464), (457, 456, 471, 472), (450, 449, 464, 465), (458, 457, 472, 473), (451, 450, 465, 466), (459, 458, 473, 474), (471, 470, 477, 478), (464, 463, 1, 2), (472, 471, 478, 8), (465, 464, 2, 3), (473, 472, 8, 479), (466, 465, 3, 4), (474, 473, 479, 480), (467, 466, 4, 5), (475, 474, 480, 481), (468, 467, 5, 6), (476, 475, 481, 9), (469, 468, 6, 7), (462, 266, 0), (250, 476, 9), (470, 469, 7, 477), (463, 462, 0, 1), (490, 491, 492, 493), (494, 495, 496, 497), (493, 494, 497, 490), (495, 492, 491, 496), (482, 483, 491, 490), (485, 484, 493, 492), (484, 488, 494, 493), (489, 485, 492, 495), (488, 489, 495, 494), (487, 486, 497, 496), (486, 482, 490, 497), (483, 487, 496, 491), (488, 484, 482, 486), (482, 484, 485, 483), (488, 486, 487, 489), (485, 489, 487, 483), (498, 499, 501, 500), (500, 501, 505, 504), (504, 505, 503, 502), (502, 503, 499, 498), (506, 508, 509, 507), (508, 512, 513, 509), (512, 510, 511, 513), (510, 506, 507, 511), (514, 515, 517, 516), (516, 517, 521, 520), (520, 521, 519, 518), (518, 519, 515, 514), (522, 524, 525, 523), (524, 528, 529, 525), (528, 526, 527, 529), (526, 522, 523, 527), (530, 531, 533, 532), (532, 533, 537, 536), (536, 537, 535, 534), (534, 535, 531, 530), (538, 540, 541, 539), (540, 544, 545, 541), (544, 542, 543, 545), (542, 538, 539, 543), (546, 547, 549, 548), (548, 549, 553, 552), (552, 553, 551, 550), (550, 551, 547, 546), (554, 556, 557, 555), (556, 560, 561, 557), (560, 558, 559, 561), (558, 554, 555, 559)])
me_sphere.polygons.foreach_set('use_smooth', [1, 1, 1, 1, 1, 1, 1, 1, 1, 1, 1, 1, 1, 1, 1, 1, 1, 1, 1, 1, 1, 1, 1, 1, 1, 1, 1, 1, 1, 1, 1, 1, 1, 1, 1, 1, 1, 1, 1, 1, 1, 1, 1, 1, 1, 1, 1, 1, 1, 1, 1, 1, 1, 1, 1, 1, 1, 1, 1, 1, 1, 1, 1, 1, 1, 1, 1, 1, 1, 1, 1, 1, 1, 1, 1, 1, 1, 1, 1, 1, 1, 1, 1, 1, 1, 1, 1, 1, 1, 1, 1, 1, 1, 1, 1, 1, 1, 1, 1, 1, 1, 1, 1, 1, 1, 1, 1, 1, 1, 1, 1, 1, 1, 1, 1, 1, 1, 1, 1, 1, 1, 1, 1, 1, 1, 1, 1, 1, 1, 1, 1, 1, 1, 1, 1, 1, 1, 1, 1, 1, 1, 1, 1, 1, 1, 1, 1, 1, 1, 1, 1, 1, 1, 1, 1, 1, 1, 1, 1, 1, 1, 1, 1, 1, 1, 1, 1, 1, 1, 1, 1, 1, 1, 1, 1, 1, 1, 1, 1, 1, 1, 1, 1, 1, 1, 1, 1, 1, 1, 1, 1, 1, 1, 1, 1, 1, 1, 1, 1, 1, 1, 1, 1, 1, 1, 1, 1, 1, 1, 1, 1, 1, 1, 1, 1, 1, 1, 1, 1, 1, 1, 1, 1, 1, 1, 1, 1, 1, 1, 1, 1, 1, 1, 1, 1, 1, 1, 1, 1, 1, 1, 1, 1, 1, 1, 1, 1, 1, 1, 1, 1, 1, 1, 1, 1, 1, 1, 1, 1, 1, 1, 1, 1, 1, 1, 1, 1, 1, 1, 1, 1, 1, 1, 1, 1, 1, 1, 1, 1, 1, 1, 1, 1, 1, 1, 1, 1, 1, 1, 1, 1, 1, 1, 1, 1, 1, 1, 1, 1, 1, 1, 1, 1, 1, 1, 1, 1, 1, 1, 1, 1, 1, 1, 1, 1, 1, 1, 1, 1, 1, 1, 1, 1, 1, 1, 1, 1, 1, 1, 1, 1, 1, 1, 1, 1, 1, 1, 1, 1, 1, 1, 1, 1, 1, 1, 1, 1, 1, 1, 1, 1, 1, 1, 1, 1, 1, 1, 1, 1, 1, 1, 1, 1, 1, 1, 1, 1, 1, 1, 1, 1, 1, 1, 1, 1, 1, 1, 1, 1, 1, 1, 1, 1, 1, 1, 1, 1, 1, 1, 1, 1, 1, 1, 1, 1, 1, 1, 1, 1, 1, 1, 1, 1, 1, 1, 1, 1, 1, 1, 1, 1, 1, 1, 1, 1, 1, 1, 1, 1, 1, 1, 1, 1, 1, 1, 1, 1, 1, 1, 1, 1, 1, 1, 1, 1, 1, 1, 1, 1, 1, 1, 1, 1, 1, 1, 1, 1, 1, 1, 1, 1, 1, 1, 1, 1, 1, 1, 1, 1, 1, 1, 1, 1, 1, 1, 1, 1, 1, 1, 1, 1, 1, 1, 1, 1, 1, 1, 1, 1, 1, 1, 1, 1, 1, 1, 1, 1, 1, 1, 1, 1, 1, 1, 1, 1, 1, 1, 1, 1, 1, 1, 1, 1, 1, 1, 1, 1, 1, 1, 1, 1, 1, 0, 0, 0, 0, 0, 0, 0, 0, 0, 0, 0, 0, 0, 0, 0, 0, 0, 0, 0, 0, 0, 0, 0, 0, 0, 0, 0, 0, 0, 0, 0, 0, 0, 0, 0, 0, 0, 0, 0, 0, 0, 0, 0, 0, 0, 0, 0, 0])
_uv = me_sphere.uv_layers.new(name='UVMap')
_uv.uv.foreach_set('vector', [0.6521, 0.2682, 0.6243, 0.2677, 0.6244, 0.252, 0.6523, 0.2522, 0.7997, 0.1329, 0.7857, 0.1115, 0.7886, 0.1092, 0.8063, 0.1274, 0.6814, 0.2687, 0.6521, 0.2682, 0.6523, 0.2522, 0.6817, 0.2524, 0.8301, 0.1789, 0.7997, 0.1329, 0.8063, 0.1274, 0.8443, 0.1647, 0.7677, 0.3495, 0.7649, 0.3799, 0.7462, 0.3755, 0.7552, 0.3469, 0.4633, 0.2669, 0.4134, 0.2669, 0.4134, 0.2542, 0.4632, 0.2533, 0.7698, 0.3274, 0.7677, 0.3495, 0.7552, 0.3469, 0.7617, 0.3258, 0.5153, 0.267, 0.4633, 0.2669, 0.4632, 0.2533, 0.5153, 0.2525, 0.7714, 0.3106, 0.7698, 0.3274, 0.7617, 0.3258, 0.7666, 0.3096, 0.5698, 0.2672, 0.5153, 0.267, 0.5153, 0.2525, 0.5698, 0.252, 0.7727, 0.297, 0.7714, 0.3106, 0.7666, 0.3096, 0.7704, 0.2966, 0.5947, 0.2674, 0.5698, 0.2672, 0.5698, 0.252, 0.5947, 0.2519, 0.7781, 0.09983, 0.775, 0.09511, 0.7789, 0.09917, 0.7737, 0.2853, 0.7727, 0.297, 0.7704, 0.2966, 0.6243, 0.2677, 0.5947, 0.2674, 0.5947, 0.2519, 0.6244, 0.252, 0.7857, 0.1115, 0.7781, 0.09983, 0.7789, 0.09917, 0.7886, 0.1092, 0.7789, 0.09917, 0.775, 0.09511, 0.7796, 0.09835, 0.7737, 0.2853, 0.7704, 0.2966, 0.7683, 0.2958, 0.6244, 0.252, 0.5947, 0.2519, 0.5946, 0.2364, 0.6244, 0.2362, 0.7886, 0.1092, 0.7789, 0.09917, 0.7796, 0.09835, 0.7909, 0.1064, 0.6523, 0.2522, 0.6244, 0.252, 0.6244, 0.2362, 0.6524, 0.2361, 0.8063, 0.1274, 0.7886, 0.1092, 0.7909, 0.1064, 0.8117, 0.1206, 0.6817, 0.2524, 0.6523, 0.2522, 0.6524, 0.2361, 0.6818, 0.2361, 0.8443, 0.1647, 0.8063, 0.1274, 0.8117, 0.1206, 0.8552, 0.1486, 0.7552, 0.3469, 0.7462, 0.3755, 0.7292, 0.3677, 0.7436, 0.3419, 0.4632, 0.2533, 0.4134, 0.2542, 0.413, 0.2415, 0.4628, 0.2397, 0.7617, 0.3258, 0.7552, 0.3469, 0.7436, 0.3419, 0.7541, 0.3226, 0.5153, 0.2525, 0.4632, 0.2533, 0.4628, 0.2397, 0.515, 0.238, 0.7666, 0.3096, 0.7617, 0.3258, 0.7541, 0.3226, 0.762, 0.3078, 0.5698, 0.252, 0.5153, 0.2525, 0.515, 0.238, 0.5696, 0.2368, 0.7704, 0.2966, 0.7666, 0.3096, 0.762, 0.3078, 0.7683, 0.2958, 0.5947, 0.2519, 0.5698, 0.252, 0.5696, 0.2368, 0.5946, 0.2364, 0.4628, 0.2397, 0.413, 0.2415, 0.4125, 0.2288, 0.4622, 0.226, 0.7541, 0.3226, 0.7436, 0.3419, 0.7332, 0.3348, 0.7472, 0.318, 0.515, 0.238, 0.4628, 0.2397, 0.4622, 0.226, 0.5144, 0.2235, 0.762, 0.3078, 0.7541, 0.3226, 0.7472, 0.318, 0.7579, 0.305, 0.5696, 0.2368, 0.515, 0.238, 0.5144, 0.2235, 0.5693, 0.2215, 0.7683, 0.2958, 0.762, 0.3078, 0.7579, 0.305, 0.7664, 0.2945, 0.5946, 0.2364, 0.5696, 0.2368, 0.5693, 0.2215, 0.5943, 0.2208, 0.7796, 0.09835, 0.775, 0.09511, 0.7801, 0.09741, 0.7737, 0.2853, 0.7683, 0.2958, 0.7664, 0.2945, 0.6244, 0.2362, 0.5946, 0.2364, 0.5943, 0.2208, 0.6242, 0.2203, 0.7909, 0.1064, 0.7796, 0.09835, 0.7801, 0.09741, 0.7926, 0.1031, 0.6524, 0.2361, 0.6244, 0.2362, 0.6242, 0.2203, 0.6523, 0.22, 0.8117, 0.1206, 0.7909, 0.1064, 0.7926, 0.1031, 0.8155, 0.1129, 0.6818, 0.2361, 0.6524, 0.2361, 0.6523, 0.22, 0.6818, 0.2197, 0.8552, 0.1486, 0.8117, 0.1206, 0.8155, 0.1129, 0.8625, 0.1312, 0.7436, 0.3419, 0.7292, 0.3677, 0.7143, 0.357, 0.7332, 0.3348, 0.6242, 0.2203, 0.5943, 0.2208, 0.5939, 0.2052, 0.6239, 0.2044, 0.7926, 0.1031, 0.7801, 0.09741, 0.7804, 0.09637, 0.7936, 0.09946, 0.6523, 0.22, 0.6242, 0.2203, 0.6239, 0.2044, 0.6521, 0.2038, 0.8155, 0.1129, 0.7926, 0.1031, 0.7936, 0.09946, 0.8178, 0.1045, 0.6818, 0.2197, 0.6523, 0.22, 0.6521, 0.2038, 0.6817, 0.2033, 0.8625, 0.1312, 0.8155, 0.1129, 0.8178, 0.1045, 0.8667, 0.1133, 0.7332, 0.3348, 0.7143, 0.357, 0.7018, 0.3437, 0.7245, 0.3258, 0.4622, 0.226, 0.4125, 0.2288, 0.4117, 0.2161, 0.4614, 0.2124, 0.7472, 0.318, 0.7332, 0.3348, 0.7245, 0.3258, 0.7414, 0.3121, 0.5144, 0.2235, 0.4622, 0.226, 0.4614, 0.2124, 0.5137, 0.2089, 0.7579, 0.305, 0.7472, 0.318, 0.7414, 0.3121, 0.7544, 0.3015, 0.5693, 0.2215, 0.5144, 0.2235, 0.5137, 0.2089, 0.5687, 0.2061, 0.7664, 0.2945, 0.7579, 0.305, 0.7544, 0.3015, 0.7647, 0.2929, 0.5943, 0.2208, 0.5693, 0.2215, 0.5687, 0.2061, 0.5939, 0.2052, 0.7801, 0.09741, 0.775, 0.09511, 0.7804, 0.09637, 0.7737, 0.2853, 0.7664, 0.2945, 0.7647, 0.2929, 0.7414, 0.3121, 0.7245, 0.3258, 0.7177, 0.3153, 0.7369, 0.3053, 0.5137, 0.2089, 0.4614, 0.2124, 0.4603, 0.1987, 0.5127, 0.1943, 0.7544, 0.3015, 0.7414, 0.3121, 0.7369, 0.3053, 0.7516, 0.2974, 0.5687, 0.2061, 0.5137, 0.2089, 0.5127, 0.1943, 0.568, 0.1907, 0.7647, 0.2929, 0.7544, 0.3015, 0.7516, 0.2974, 0.7635, 0.2909, 0.5939, 0.2052, 0.5687, 0.2061, 0.568, 0.1907, 0.5933, 0.1895, 0.7804, 0.09637, 0.775, 0.09511, 0.7804, 0.09529, 0.7737, 0.2853, 0.7647, 0.2929, 0.7635, 0.2909, 0.6239, 0.2044, 0.5939, 0.2052, 0.5933, 0.1895, 0.6234, 0.1884, 0.7936, 0.09946, 0.7804, 0.09637, 0.7804, 0.09529, 0.794, 0.0957, 0.6521, 0.2038, 0.6239, 0.2044, 0.6234, 0.1884, 0.6517, 0.1876, 0.8178, 0.1045, 0.7936, 0.09946, 0.794, 0.0957, 0.8185, 0.09594, 0.6817, 0.2033, 0.6521, 0.2038, 0.6517, 0.1876, 0.6814, 0.1869, 0.8667, 0.1133, 0.8178, 0.1045, 0.8185, 0.09594, 0.8675, 0.09515, 0.7245, 0.3258, 0.7018, 0.3437, 0.6922, 0.3285, 0.7177, 0.3153, 0.4614, 0.2124, 0.4117, 0.2161, 0.4106, 0.2035, 0.4603, 0.1987, 0.6517, 0.1876, 0.6234, 0.1884, 0.6228, 0.1723, 0.6512, 0.1713, 0.8185, 0.09594, 0.794, 0.0957, 0.7936, 0.09192, 0.8175, 0.08738, 0.6814, 0.1869, 0.6517, 0.1876, 0.6512, 0.1713, 0.681, 0.1704, 0.8675, 0.09515, 0.8185, 0.09594, 0.8175, 0.08738, 0.8651, 0.07742, 0.7177, 0.3153, 0.6922, 0.3285, 0.6857, 0.3119, 0.7131, 0.3038, 0.4603, 0.1987, 0.4106, 0.2035, 0.4093, 0.1909, 0.4589, 0.185, 0.7369, 0.3053, 0.7177, 0.3153, 0.7131, 0.3038, 0.7338, 0.2977, 0.5127, 0.1943, 0.4603, 0.1987, 0.4589, 0.185, 0.5115, 0.1796, 0.7516, 0.2974, 0.7369, 0.3053, 0.7338, 0.2977, 0.7497, 0.2928, 0.568, 0.1907, 0.5127, 0.1943, 0.5115, 0.1796, 0.567, 0.1752, 0.7635, 0.2909, 0.7516, 0.2974, 0.7497, 0.2928, 0.7626, 0.2888, 0.5933, 0.1895, 0.568, 0.1907, 0.567, 0.1752, 0.5925, 0.1737, 0.7804, 0.09529, 0.775, 0.09511, 0.7803, 0.09419, 0.7737, 0.2853, 0.7635, 0.2909, 0.7626, 0.2888, 0.6234, 0.1884, 0.5933, 0.1895, 0.5925, 0.1737, 0.6228, 0.1723, 0.794, 0.0957, 0.7804, 0.09529, 0.7803, 0.09419, 0.7936, 0.09192, 0.7497, 0.2928, 0.7338, 0.2977, 0.7321, 0.2896, 0.7487, 0.2879, 0.567, 0.1752, 0.5115, 0.1796, 0.51, 0.1649, 0.5659, 0.1596, 0.7626, 0.2888, 0.7497, 0.2928, 0.7487, 0.2879, 0.7621, 0.2865, 0.5925, 0.1737, 0.567, 0.1752, 0.5659, 0.1596, 0.5915, 0.1578, 0.7803, 0.09419, 0.775, 0.09511, 0.78, 0.09314, 0.7737, 0.2853, 0.7626, 0.2888, 0.7621, 0.2865, 0.6228, 0.1723, 0.5925, 0.1737, 0.5915, 0.1578, 0.6221, 0.1562, 0.7936, 0.09192, 0.7803, 0.09419, 0.78, 0.09314, 0.7925, 0.08827, 0.6512, 0.1713, 0.6228, 0.1723, 0.6221, 0.1562, 0.6506, 0.1549, 0.8175, 0.08738, 0.7936, 0.09192, 0.7925, 0.08827, 0.815, 0.07916, 0.681, 0.1704, 0.6512, 0.1713, 0.6506, 0.1549, 0.6806, 0.1539, 0.8651, 0.07742, 0.8175, 0.08738, 0.815, 0.07916, 0.8596, 0.06053, 0.7131, 0.3038, 0.6857, 0.3119, 0.6824, 0.2944, 0.7107, 0.2917, 0.4589, 0.185, 0.4093, 0.1909, 0.4077, 0.1783, 0.4573, 0.1713, 0.7338, 0.2977, 0.7131, 0.3038, 0.7107, 0.2917, 0.7321, 0.2896, 0.5115, 0.1796, 0.4589, 0.185, 0.4573, 0.1713, 0.51, 0.1649, 0.815, 0.07916, 0.7925, 0.08827, 0.7907, 0.08488, 0.811, 0.07156, 0.6806, 0.1539, 0.6506, 0.1549, 0.65, 0.1385, 0.68, 0.1373, 0.8596, 0.06053, 0.815, 0.07916, 0.811, 0.07156, 0.8512, 0.04495, 0.7107, 0.2917, 0.6824, 0.2944, 0.6824, 0.2767, 0.7107, 0.2793, 0.4573, 0.1713, 0.4077, 0.1783, 0.4058, 0.1657, 0.4553, 0.1576, 0.7321, 0.2896, 0.7107, 0.2917, 0.7107, 0.2793, 0.7321, 0.2814, 0.51, 0.1649, 0.4573, 0.1713, 0.4553, 0.1576, 0.5082, 0.1501, 0.7487, 0.2879, 0.7321, 0.2896, 0.7321, 0.2814, 0.7487, 0.283, 0.5659, 0.1596, 0.51, 0.1649, 0.5082, 0.1501, 0.5646, 0.1439, 0.7621, 0.2865, 0.7487, 0.2879, 0.7487, 0.283, 0.7621, 0.2842, 0.5915, 0.1578, 0.5659, 0.1596, 0.5646, 0.1439, 0.5904, 0.1418, 0.78, 0.09314, 0.775, 0.09511, 0.7795, 0.09215, 0.7737, 0.2853, 0.7621, 0.2865, 0.7621, 0.2842, 0.6221, 0.1562, 0.5915, 0.1578, 0.5904, 0.1418, 0.6212, 0.1399, 0.7925, 0.08827, 0.78, 0.09314, 0.7795, 0.09215, 0.7907, 0.08488, 0.6506, 0.1549, 0.6221, 0.1562, 0.6212, 0.1399, 0.65, 0.1385, 0.5646, 0.1439, 0.5082, 0.1501, 0.5062, 0.1351, 0.563, 0.128, 0.7621, 0.2842, 0.7487, 0.283, 0.7496, 0.2781, 0.7625, 0.2819, 0.5904, 0.1418, 0.5646, 0.1439, 0.563, 0.128, 0.5891, 0.1256, 0.7795, 0.09215, 0.775, 0.09511, 0.7788, 0.09128, 0.7737, 0.2853, 0.7621, 0.2842, 0.7625, 0.2819, 0.6212, 0.1399, 0.5904, 0.1418, 0.5891, 0.1256, 0.6202, 0.1235, 0.7907, 0.08488, 0.7795, 0.09215, 0.7788, 0.09128, 0.7883, 0.08188, 0.65, 0.1385, 0.6212, 0.1399, 0.6202, 0.1235, 0.6492, 0.122, 0.811, 0.07156, 0.7907, 0.08488, 0.7883, 0.08188, 0.8056, 0.06483, 0.68, 0.1373, 0.65, 0.1385, 0.6492, 0.122, 0.6794, 0.1207, 0.8512, 0.04495, 0.811, 0.07156, 0.8056, 0.06483, 0.8402, 0.03109, 0.7107, 0.2793, 0.6824, 0.2767, 0.6857, 0.2593, 0.713, 0.2672, 0.4553, 0.1576, 0.4058, 0.1657, 0.4036, 0.1532, 0.453, 0.1439, 0.7321, 0.2814, 0.7107, 0.2793, 0.713, 0.2672, 0.7337, 0.2733, 0.5082, 0.1501, 0.4553, 0.1576, 0.453, 0.1439, 0.5062, 0.1351, 0.7487, 0.283, 0.7321, 0.2814, 0.7337, 0.2733, 0.7496, 0.2781, 0.6794, 0.1207, 0.6492, 0.122, 0.6484, 0.1053, 0.6787, 0.1041, 0.8402, 0.03109, 0.8056, 0.06483, 0.7991, 0.05921, 0.8269, 0.01934, 0.713, 0.2672, 0.6857, 0.2593, 0.6922, 0.2427, 0.7176, 0.2557, 0.453, 0.1439, 0.4036, 0.1532, 0.4011, 0.1407, 0.4504, 0.1301, 0.7337, 0.2733, 0.713, 0.2672, 0.7176, 0.2557, 0.7367, 0.2657, 0.5062, 0.1351, 0.453, 0.1439, 0.4504, 0.1301, 0.5038, 0.1201, 0.7496, 0.2781, 0.7337, 0.2733, 0.7367, 0.2657, 0.7514, 0.2735, 0.563, 0.128, 0.5062, 0.1351, 0.5038, 0.1201, 0.5612, 0.112, 0.7625, 0.2819, 0.7496, 0.2781, 0.7514, 0.2735, 0.7634, 0.2798, 0.5891, 0.1256, 0.563, 0.128, 0.5612, 0.112, 0.5877, 0.1093, 0.7788, 0.09128, 0.775, 0.09511, 0.7779, 0.09056, 0.7737, 0.2853, 0.7625, 0.2819, 0.7634, 0.2798, 0.6202, 0.1235, 0.5891, 0.1256, 0.5877, 0.1093, 0.6191, 0.1069, 0.7883, 0.08188, 0.7788, 0.09128, 0.7779, 0.09056, 0.7854, 0.07939, 0.6492, 0.122, 0.6202, 0.1235, 0.6191, 0.1069, 0.6484, 0.1053, 0.8056, 0.06483, 0.7883, 0.08188, 0.7854, 0.07939, 0.7991, 0.05921, 0.7634, 0.2798, 0.7514, 0.2735, 0.7542, 0.2693, 0.7646, 0.2778, 0.5877, 0.1093, 0.5612, 0.112, 0.5592, 0.09572, 0.5861, 0.09269, 0.7779, 0.09056, 0.775, 0.09511, 0.777, 0.09001, 0.7737, 0.2853, 0.7634, 0.2798, 0.7646, 0.2778, 0.6191, 0.1069, 0.5877, 0.1093, 0.5861, 0.09269, 0.618, 0.09011, 0.7854, 0.07939, 0.7779, 0.09056, 0.777, 0.09001, 0.7822, 0.07749, 0.6484, 0.1053, 0.6191, 0.1069, 0.618, 0.09011, 0.6476, 0.08853, 0.7991, 0.05921, 0.7854, 0.07939, 0.7822, 0.07749, 0.7916, 0.0549, 0.6787, 0.1041, 0.6484, 0.1053, 0.6476, 0.08853, 0.6781, 0.0874, 0.8269, 0.01934, 0.7991, 0.05921, 0.7916, 0.0549, 0.8116, 0.01008, 0.7176, 0.2557, 0.6922, 0.2427, 0.7017, 0.2276, 0.7243, 0.2453, 0.4504, 0.1301, 0.4011, 0.1407, 0.3983, 0.1283, 0.4475, 0.1163, 0.7367, 0.2657, 0.7176, 0.2557, 0.7243, 0.2453, 0.7412, 0.2588, 0.5038, 0.1201, 0.4504, 0.1301, 0.4475, 0.1163, 0.5012, 0.1049, 0.7514, 0.2735, 0.7367, 0.2657, 0.7412, 0.2588, 0.7542, 0.2693, 0.5612, 0.112, 0.5038, 0.1201, 0.5012, 0.1049, 0.5592, 0.09572, 0.8116, 0.01008, 0.7916, 0.0549, 0.7835, 0.05206, 0.7947, 0.003629, 0.7243, 0.2453, 0.7017, 0.2276, 0.7139, 0.2145, 0.7329, 0.2363, 0.4475, 0.1163, 0.3983, 0.1283, 0.3951, 0.1159, 0.4441, 0.1024, 0.7412, 0.2588, 0.7243, 0.2453, 0.7329, 0.2363, 0.7469, 0.2529, 0.5012, 0.1049, 0.4475, 0.1163, 0.4441, 0.1024, 0.4981, 0.0896, 0.7542, 0.2693, 0.7412, 0.2588, 0.7469, 0.2529, 0.7576, 0.2658, 0.5592, 0.09572, 0.5012, 0.1049, 0.4981, 0.0896, 0.557, 0.07919, 0.7646, 0.2778, 0.7542, 0.2693, 0.7576, 0.2658, 0.7662, 0.2762, 0.5861, 0.09269, 0.5592, 0.09572, 0.557, 0.07919, 0.5843, 0.07582, 0.777, 0.09001, 0.775, 0.09511, 0.776, 0.08965, 0.7737, 0.2853, 0.7646, 0.2778, 0.7662, 0.2762, 0.618, 0.09011, 0.5861, 0.09269, 0.5843, 0.07582, 0.6168, 0.07307, 0.7822, 0.07749, 0.777, 0.09001, 0.776, 0.08965, 0.7786, 0.07625, 0.6476, 0.08853, 0.618, 0.09011, 0.6168, 0.07307, 0.6469, 0.07156, 0.7916, 0.0549, 0.7822, 0.07749, 0.7786, 0.07625, 0.7835, 0.05206, 0.6781, 0.0874, 0.6476, 0.08853, 0.6469, 0.07156, 0.6776, 0.07065, 0.5843, 0.07582, 0.557, 0.07919, 0.5545, 0.06236, 0.5824, 0.0586, 0.776, 0.08965, 0.775, 0.09511, 0.7749, 0.0895, 0.7737, 0.2853, 0.7662, 0.2762, 0.7681, 0.2749, 0.6168, 0.07307, 0.5843, 0.07582, 0.5824, 0.0586, 0.6156, 0.05569, 0.7786, 0.07625, 0.776, 0.08965, 0.7749, 0.0895, 0.7749, 0.07573, 0.6469, 0.07156, 0.6168, 0.07307, 0.6156, 0.05569, 0.6463, 0.05435, 0.7835, 0.05206, 0.7786, 0.07625, 0.7749, 0.07573, 0.775, 0.05083, 0.6776, 0.07065, 0.6469, 0.07156, 0.6463, 0.05435, 0.6773, 0.05383, 0.7947, 0.003629, 0.7835, 0.05206, 0.775, 0.05083, 0.7765, 0.0002754, 0.7329, 0.2363, 0.7139, 0.2145, 0.7286, 0.2037, 0.7431, 0.2291, 0.4441, 0.1024, 0.3951, 0.1159, 0.3915, 0.1037, 0.4403, 0.08853, 0.7469, 0.2529, 0.7329, 0.2363, 0.7431, 0.2291, 0.7537, 0.2482, 0.4981, 0.0896, 0.4441, 0.1024, 0.4403, 0.08853, 0.4947, 0.07409, 0.7576, 0.2658, 0.7469, 0.2529, 0.7537, 0.2482, 0.7617, 0.2629, 0.557, 0.07919, 0.4981, 0.0896, 0.4947, 0.07409, 0.5545, 0.06236, 0.7662, 0.2762, 0.7576, 0.2658, 0.7617, 0.2629, 0.7681, 0.2749, 0.7431, 0.2291, 0.7286, 0.2037, 0.7453, 0.1959, 0.7547, 0.2239, 0.4403, 0.08853, 0.3915, 0.1037, 0.3875, 0.09158, 0.4361, 0.0746, 0.7537, 0.2482, 0.7431, 0.2291, 0.7547, 0.2239, 0.7613, 0.2449, 0.4947, 0.07409, 0.4403, 0.08853, 0.4361, 0.0746, 0.4909, 0.05839, 0.7617, 0.2629, 0.7537, 0.2482, 0.7613, 0.2449, 0.7662, 0.261, 0.5545, 0.06236, 0.4947, 0.07409, 0.4909, 0.05839, 0.5516, 0.04516, 0.7681, 0.2749, 0.7617, 0.2629, 0.7662, 0.261, 0.7702, 0.274, 0.5824, 0.0586, 0.5545, 0.06236, 0.5516, 0.04516, 0.5803, 0.04093, 0.7749, 0.0895, 0.775, 0.09511, 0.7739, 0.08956, 0.7737, 0.2853, 0.7681, 0.2749, 0.7702, 0.274, 0.6156, 0.05569, 0.5824, 0.0586, 0.5803, 0.04093, 0.6145, 0.03787, 0.7749, 0.07573, 0.7749, 0.0895, 0.7739, 0.08956, 0.7712, 0.07595, 0.6463, 0.05435, 0.6156, 0.05569, 0.6145, 0.03787, 0.6458, 0.03685, 0.775, 0.05083, 0.7749, 0.07573, 0.7712, 0.07595, 0.7664, 0.05127, 0.6773, 0.05383, 0.6463, 0.05435, 0.6458, 0.03685, 0.6772, 0.03694, 0.7765, 0.0002754, 0.775, 0.05083, 0.7664, 0.05127, 0.7576, 0.0002754, 0.7737, 0.2853, 0.7702, 0.274, 0.7725, 0.2735, 0.6145, 0.03787, 0.5803, 0.04093, 0.578, 0.0227, 0.6134, 0.01947, 0.7712, 0.07595, 0.7739, 0.08956, 0.7728, 0.08984, 0.7676, 0.07691, 0.6458, 0.03685, 0.6145, 0.03787, 0.6134, 0.01947, 0.6457, 0.01894, 0.7664, 0.05127, 0.7712, 0.07595, 0.7676, 0.07691, 0.758, 0.05343, 0.6772, 0.03694, 0.6458, 0.03685, 0.6457, 0.01894, 0.6776, 0.01998, 0.7576, 0.0002754, 0.7664, 0.05127, 0.758, 0.05343, 0.7385, 0.003848, 0.7547, 0.2239, 0.7453, 0.1959, 0.7635, 0.1914, 0.767, 0.2212, 0.4361, 0.0746, 0.3875, 0.09158, 0.3831, 0.07958, 0.4313, 0.06064, 0.7613, 0.2449, 0.7547, 0.2239, 0.767, 0.2212, 0.7694, 0.2432, 0.4909, 0.05839, 0.4361, 0.0746, 0.4313, 0.06064, 0.4865, 0.04247, 0.7662, 0.261, 0.7613, 0.2449, 0.7694, 0.2432, 0.7711, 0.26, 0.5516, 0.04516, 0.4909, 0.05839, 0.4865, 0.04247, 0.5484, 0.02757, 0.7702, 0.274, 0.7662, 0.261, 0.7711, 0.26, 0.7725, 0.2735, 0.5803, 0.04093, 0.5516, 0.04516, 0.5484, 0.02757, 0.578, 0.0227, 0.7739, 0.08956, 0.775, 0.09511, 0.7728, 0.08984, 0.7694, 0.2432, 0.767, 0.2212, 0.7798, 0.221, 0.7776, 0.2431, 0.4865, 0.04247, 0.4313, 0.06064, 0.4259, 0.04663, 0.4817, 0.02631, 0.7711, 0.26, 0.7694, 0.2432, 0.7776, 0.2431, 0.776, 0.2599, 0.5484, 0.02757, 0.4865, 0.04247, 0.4817, 0.02631, 0.5447, 0.009561, 0.7725, 0.2735, 0.7711, 0.26, 0.776, 0.2599, 0.7748, 0.2735, 0.578, 0.0227, 0.5484, 0.02757, 0.5447, 0.009561, 0.5753, 0.003746, 0.7728, 0.08984, 0.775, 0.09511, 0.7719, 0.09032, 0.7737, 0.2853, 0.7725, 0.2735, 0.7748, 0.2735, 0.6134, 0.01947, 0.578, 0.0227, 0.5753, 0.003746, 0.6124, 0.0002754, 0.7676, 0.07691, 0.7728, 0.08984, 0.7719, 0.09032, 0.7643, 0.07858, 0.6457, 0.01894, 0.6134, 0.01947, 0.6124, 0.0002754, 0.6462, 0.0003924, 0.758, 0.05343, 0.7676, 0.07691, 0.7643, 0.07858, 0.7504, 0.05726, 0.6776, 0.01998, 0.6457, 0.01894, 0.6462, 0.0003924, 0.6785, 0.003034, 0.7385, 0.003848, 0.758, 0.05343, 0.7504, 0.05726, 0.7198, 0.01117, 0.767, 0.2212, 0.7635, 0.1914, 0.7826, 0.1906, 0.7798, 0.221, 0.4313, 0.06064, 0.3831, 0.07958, 0.3781, 0.06778, 0.4259, 0.04663, 0.7643, 0.07858, 0.7719, 0.09032, 0.7711, 0.09098, 0.7615, 0.0809, 0.6433, 0.5235, 0.6125, 0.525, 0.6126, 0.5072, 0.6423, 0.5067, 0.7504, 0.05726, 0.7643, 0.07858, 0.7615, 0.0809, 0.7437, 0.06274, 0.6724, 0.5204, 0.6433, 0.5235, 0.6423, 0.5067, 0.6712, 0.5051, 0.7198, 0.01117, 0.7504, 0.05726, 0.7437, 0.06274, 0.7056, 0.02548, 0.7798, 0.221, 0.7826, 0.1906, 0.8012, 0.195, 0.7922, 0.2236, 0.4285, 0.4881, 0.3792, 0.468, 0.3839, 0.4558, 0.4334, 0.4738, 0.7776, 0.2431, 0.7798, 0.221, 0.7922, 0.2236, 0.7858, 0.2447, 0.4852, 0.5062, 0.4285, 0.4881, 0.4334, 0.4738, 0.4894, 0.49, 0.776, 0.2599, 0.7776, 0.2431, 0.7858, 0.2447, 0.7809, 0.2609, 0.5477, 0.5197, 0.4852, 0.5062, 0.4894, 0.49, 0.5505, 0.502, 0.7748, 0.2735, 0.776, 0.2599, 0.7809, 0.2609, 0.777, 0.2739, 0.5775, 0.5237, 0.5477, 0.5197, 0.5505, 0.502, 0.5791, 0.5055, 0.7719, 0.09032, 0.775, 0.09511, 0.7711, 0.09098, 0.7737, 0.2853, 0.7748, 0.2735, 0.777, 0.2739, 0.6125, 0.525, 0.5775, 0.5237, 0.5791, 0.5055, 0.6126, 0.5072, 0.4894, 0.49, 0.4334, 0.4738, 0.4378, 0.4596, 0.4931, 0.4741, 0.7809, 0.2609, 0.7858, 0.2447, 0.7934, 0.2479, 0.7855, 0.2627, 0.5505, 0.502, 0.4894, 0.49, 0.4931, 0.4741, 0.553, 0.4849, 0.777, 0.2739, 0.7809, 0.2609, 0.7855, 0.2627, 0.7792, 0.2748, 0.5791, 0.5055, 0.5505, 0.502, 0.553, 0.4849, 0.5806, 0.488, 0.7711, 0.09098, 0.775, 0.09511, 0.7704, 0.0918, 0.7737, 0.2853, 0.777, 0.2739, 0.7792, 0.2748, 0.6126, 0.5072, 0.5791, 0.5055, 0.5806, 0.488, 0.613, 0.4899, 0.7615, 0.0809, 0.7711, 0.09098, 0.7704, 0.0918, 0.7591, 0.08377, 0.6423, 0.5067, 0.6126, 0.5072, 0.613, 0.4899, 0.642, 0.4903, 0.7437, 0.06274, 0.7615, 0.0809, 0.7591, 0.08377, 0.7383, 0.06953, 0.6712, 0.5051, 0.6423, 0.5067, 0.642, 0.4903, 0.6706, 0.4898, 0.7056, 0.02548, 0.7437, 0.06274, 0.7383, 0.06953, 0.6948, 0.04159, 0.7922, 0.2236, 0.8012, 0.195, 0.8183, 0.2028, 0.8039, 0.2286, 0.4334, 0.4738, 0.3839, 0.4558, 0.3881, 0.4435, 0.4378, 0.4596, 0.7858, 0.2447, 0.7922, 0.2236, 0.8039, 0.2286, 0.7934, 0.2479, 0.642, 0.4903, 0.613, 0.4899, 0.6136, 0.4732, 0.6421, 0.4741, 0.7383, 0.06953, 0.7591, 0.08377, 0.7574, 0.08707, 0.7345, 0.07726, 0.6706, 0.4898, 0.642, 0.4903, 0.6421, 0.4741, 0.6707, 0.4743, 0.6948, 0.04159, 0.7383, 0.06953, 0.7345, 0.07726, 0.6873, 0.05892, 0.8039, 0.2286, 0.8183, 0.2028, 0.8332, 0.2135, 0.8142, 0.2357, 0.4378, 0.4596, 0.3881, 0.4435, 0.3919, 0.4311, 0.4417, 0.4455, 0.7934, 0.2479, 0.8039, 0.2286, 0.8142, 0.2357, 0.8002, 0.2525, 0.4931, 0.4741, 0.4378, 0.4596, 0.4417, 0.4455, 0.4964, 0.4584, 0.7855, 0.2627, 0.7934, 0.2479, 0.8002, 0.2525, 0.7896, 0.2655, 0.553, 0.4849, 0.4931, 0.4741, 0.4964, 0.4584, 0.5552, 0.4682, 0.7792, 0.2748, 0.7855, 0.2627, 0.7896, 0.2655, 0.7811, 0.276, 0.5806, 0.488, 0.553, 0.4849, 0.5552, 0.4682, 0.5821, 0.4711, 0.7704, 0.0918, 0.775, 0.09511, 0.77, 0.09275, 0.7737, 0.2853, 0.7792, 0.2748, 0.7811, 0.276, 0.613, 0.4899, 0.5806, 0.488, 0.5821, 0.4711, 0.6136, 0.4732, 0.7591, 0.08377, 0.7704, 0.0918, 0.77, 0.09275, 0.7574, 0.08707, 0.7896, 0.2655, 0.8002, 0.2525, 0.806, 0.2584, 0.7931, 0.269, 0.5552, 0.4682, 0.4964, 0.4584, 0.4993, 0.443, 0.5572, 0.4519, 0.7811, 0.276, 0.7896, 0.2655, 0.7931, 0.269, 0.7827, 0.2776, 0.5821, 0.4711, 0.5552, 0.4682, 0.5572, 0.4519, 0.5836, 0.4546, 0.77, 0.09275, 0.775, 0.09511, 0.7697, 0.09379, 0.7737, 0.2853, 0.7811, 0.276, 0.7827, 0.2776, 0.6136, 0.4732, 0.5821, 0.4711, 0.5836, 0.4546, 0.6145, 0.4568, 0.7574, 0.08707, 0.77, 0.09275, 0.7697, 0.09379, 0.7564, 0.09068, 0.6421, 0.4741, 0.6136, 0.4732, 0.6145, 0.4568, 0.6427, 0.4581, 0.7345, 0.07726, 0.7574, 0.08707, 0.7564, 0.09068, 0.7321, 0.0856, 0.6707, 0.4743, 0.6421, 0.4741, 0.6427, 0.4581, 0.6709, 0.4589, 0.6873, 0.05892, 0.7345, 0.07726, 0.7321, 0.0856, 0.6832, 0.07692, 0.8142, 0.2357, 0.8332, 0.2135, 0.8456, 0.2268, 0.8229, 0.2447, 0.4417, 0.4455, 0.3919, 0.4311, 0.3953, 0.4186, 0.4452, 0.4314, 0.8002, 0.2525, 0.8142, 0.2357, 0.8229, 0.2447, 0.806, 0.2584, 0.4964, 0.4584, 0.4417, 0.4455, 0.4452, 0.4314, 0.4993, 0.443, 0.7321, 0.0856, 0.7564, 0.09068, 0.756, 0.09446, 0.7315, 0.09422, 0.6709, 0.4589, 0.6427, 0.4581, 0.6433, 0.4422, 0.6716, 0.4435, 0.6832, 0.07692, 0.7321, 0.0856, 0.7315, 0.09422, 0.6824, 0.09504, 0.8229, 0.2447, 0.8456, 0.2268, 0.8552, 0.242, 0.8297, 0.2552, 0.4452, 0.4314, 0.3953, 0.4186, 0.3984, 0.4061, 0.4483, 0.4175, 0.806, 0.2584, 0.8229, 0.2447, 0.8297, 0.2552, 0.8106, 0.2653, 0.4993, 0.443, 0.4452, 0.4314, 0.4483, 0.4175, 0.502, 0.4278, 0.7931, 0.269, 0.806, 0.2584, 0.8106, 0.2653, 0.7959, 0.2731, 0.5572, 0.4519, 0.4993, 0.443, 0.502, 0.4278, 0.5591, 0.4359, 0.7827, 0.2776, 0.7931, 0.269, 0.7959, 0.2731, 0.784, 0.2796, 0.5836, 0.4546, 0.5572, 0.4519, 0.5591, 0.4359, 0.585, 0.4384, 0.7697, 0.09379, 0.775, 0.09511, 0.7696, 0.09488, 0.7737, 0.2853, 0.7827, 0.2776, 0.784, 0.2796, 0.6145, 0.4568, 0.5836, 0.4546, 0.585, 0.4384, 0.6155, 0.4407, 0.7564, 0.09068, 0.7697, 0.09379, 0.7696, 0.09488, 0.756, 0.09446, 0.6427, 0.4581, 0.6145, 0.4568, 0.6155, 0.4407, 0.6433, 0.4422, 0.5591, 0.4359, 0.502, 0.4278, 0.5044, 0.4128, 0.5608, 0.42, 0.784, 0.2796, 0.7959, 0.2731, 0.7978, 0.2777, 0.7849, 0.2817, 0.585, 0.4384, 0.5591, 0.4359, 0.5608, 0.42, 0.5864, 0.4224, 0.7696, 0.09488, 0.775, 0.09511, 0.7697, 0.09597, 0.7737, 0.2853, 0.784, 0.2796, 0.7849, 0.2817, 0.6155, 0.4407, 0.585, 0.4384, 0.5864, 0.4224, 0.6165, 0.4247, 0.756, 0.09446, 0.7696, 0.09488, 0.7697, 0.09597, 0.7564, 0.09824, 0.6433, 0.4422, 0.6155, 0.4407, 0.6165, 0.4247, 0.6442, 0.4264, 0.7315, 0.09422, 0.756, 0.09446, 0.7564, 0.09824, 0.7324, 0.1028, 0.6716, 0.4435, 0.6433, 0.4422, 0.6442, 0.4264, 0.6725, 0.428, 0.6824, 0.09504, 0.7315, 0.09422, 0.7324, 0.1028, 0.6848, 0.1128, 0.8297, 0.2552, 0.8552, 0.242, 0.8618, 0.2586, 0.8344, 0.2667, 0.4483, 0.4175, 0.3984, 0.4061, 0.4012, 0.3936, 0.4511, 0.4036, 0.8106, 0.2653, 0.8297, 0.2552, 0.8344, 0.2667, 0.8137, 0.2729, 0.502, 0.4278, 0.4483, 0.4175, 0.4511, 0.4036, 0.5044, 0.4128, 0.7959, 0.2731, 0.8106, 0.2653, 0.8137, 0.2729, 0.7978, 0.2777, 0.6725, 0.428, 0.6442, 0.4264, 0.6452, 0.4107, 0.6736, 0.4124, 0.6848, 0.1128, 0.7324, 0.1028, 0.735, 0.111, 0.6903, 0.1297, 0.8344, 0.2667, 0.8618, 0.2586, 0.8651, 0.2761, 0.8367, 0.2788, 0.4511, 0.4036, 0.4012, 0.3936, 0.4036, 0.381, 0.4535, 0.3898, 0.8137, 0.2729, 0.8344, 0.2667, 0.8367, 0.2788, 0.8153, 0.2809, 0.5044, 0.4128, 0.4511, 0.4036, 0.4535, 0.3898, 0.5065, 0.3979, 0.7978, 0.2777, 0.8137, 0.2729, 0.8153, 0.2809, 0.7988, 0.2826, 0.5608, 0.42, 0.5044, 0.4128, 0.5065, 0.3979, 0.5623, 0.4044, 0.7849, 0.2817, 0.7978, 0.2777, 0.7988, 0.2826, 0.7854, 0.284, 0.5864, 0.4224, 0.5608, 0.42, 0.5623, 0.4044, 0.5877, 0.4066, 0.7697, 0.09597, 0.775, 0.09511, 0.77, 0.09703, 0.7737, 0.2853, 0.7849, 0.2817, 0.7854, 0.284, 0.6165, 0.4247, 0.5864, 0.4224, 0.5877, 0.4066, 0.6176, 0.4089, 0.7564, 0.09824, 0.7697, 0.09597, 0.77, 0.09703, 0.7575, 0.1019, 0.6442, 0.4264, 0.6165, 0.4247, 0.6176, 0.4089, 0.6452, 0.4107, 0.7324, 0.1028, 0.7564, 0.09824, 0.7575, 0.1019, 0.735, 0.111, 0.7854, 0.284, 0.7988, 0.2826, 0.7988, 0.2875, 0.7854, 0.2863, 0.5877, 0.4066, 0.5623, 0.4044, 0.5638, 0.3889, 0.589, 0.391, 0.77, 0.09703, 0.775, 0.09511, 0.7706, 0.09802, 0.7737, 0.2853, 0.7854, 0.284, 0.7854, 0.2863, 0.6176, 0.4089, 0.5877, 0.4066, 0.589, 0.391, 0.6186, 0.3931, 0.7575, 0.1019, 0.77, 0.09703, 0.7706, 0.09802, 0.7593, 0.1053, 0.6452, 0.4107, 0.6176, 0.4089, 0.6186, 0.3931, 0.6462, 0.3949, 0.735, 0.111, 0.7575, 0.1019, 0.7593, 0.1053, 0.739, 0.1186, 0.6736, 0.4124, 0.6452, 0.4107, 0.6462, 0.3949, 0.6747, 0.3968, 0.6903, 0.1297, 0.735, 0.111, 0.739, 0.1186, 0.6987, 0.1453, 0.8367, 0.2788, 0.8651, 0.2761, 0.8651, 0.2938, 0.8367, 0.2912, 0.4535, 0.3898, 0.4036, 0.381, 0.4058, 0.3683, 0.4556, 0.3761, 0.8153, 0.2809, 0.8367, 0.2788, 0.8367, 0.2912, 0.8153, 0.2891, 0.5065, 0.3979, 0.4535, 0.3898, 0.4556, 0.3761, 0.5084, 0.3832, 0.7988, 0.2826, 0.8153, 0.2809, 0.8153, 0.2891, 0.7988, 0.2875, 0.5623, 0.4044, 0.5065, 0.3979, 0.5084, 0.3832, 0.5638, 0.3889, 0.8367, 0.2912, 0.8651, 0.2938, 0.8618, 0.3112, 0.8344, 0.3033, 0.4556, 0.3761, 0.4058, 0.3683, 0.4077, 0.3557, 0.4575, 0.3623, 0.8153, 0.2891, 0.8367, 0.2912, 0.8344, 0.3033, 0.8138, 0.2972, 0.5084, 0.3832, 0.4556, 0.3761, 0.4575, 0.3623, 0.51, 0.3685, 0.7988, 0.2875, 0.8153, 0.2891, 0.8138, 0.2972, 0.7979, 0.2924, 0.5638, 0.3889, 0.5084, 0.3832, 0.51, 0.3685, 0.5651, 0.3736, 0.7854, 0.2863, 0.7988, 0.2875, 0.7979, 0.2924, 0.785, 0.2886, 0.589, 0.391, 0.5638, 0.3889, 0.5651, 0.3736, 0.5901, 0.3754, 0.7706, 0.09802, 0.775, 0.09511, 0.7713, 0.09889, 0.7737, 0.2853, 0.7854, 0.2863, 0.785, 0.2886, 0.6186, 0.3931, 0.589, 0.391, 0.5901, 0.3754, 0.6197, 0.3774, 0.7593, 0.1053, 0.7706, 0.09802, 0.7713, 0.09889, 0.7617, 0.1083, 0.6462, 0.3949, 0.6186, 0.3931, 0.6197, 0.3774, 0.6472, 0.3792, 0.739, 0.1186, 0.7593, 0.1053, 0.7617, 0.1083, 0.7444, 0.1254, 0.6747, 0.3968, 0.6462, 0.3949, 0.6472, 0.3792, 0.6758, 0.381, 0.6987, 0.1453, 0.739, 0.1186, 0.7444, 0.1254, 0.7097, 0.1592, 0.7713, 0.09889, 0.775, 0.09511, 0.7721, 0.09961, 0.7737, 0.2853, 0.785, 0.2886, 0.7841, 0.2907, 0.6197, 0.3774, 0.5901, 0.3754, 0.5912, 0.3599, 0.6207, 0.3618, 0.7617, 0.1083, 0.7713, 0.09889, 0.7721, 0.09961, 0.7646, 0.1108, 0.6472, 0.3792, 0.6197, 0.3774, 0.6207, 0.3618, 0.6482, 0.3634, 0.7444, 0.1254, 0.7617, 0.1083, 0.7646, 0.1108, 0.7509, 0.131, 0.6758, 0.381, 0.6472, 0.3792, 0.6482, 0.3634, 0.6769, 0.3652, 0.7097, 0.1592, 0.7444, 0.1254, 0.7509, 0.131, 0.723, 0.1709, 0.8344, 0.3033, 0.8618, 0.3112, 0.8553, 0.3278, 0.8299, 0.3148, 0.4575, 0.3623, 0.4077, 0.3557, 0.4093, 0.343, 0.459, 0.3487, 0.8138, 0.2972, 0.8344, 0.3033, 0.8299, 0.3148, 0.8107, 0.3048, 0.51, 0.3685, 0.4575, 0.3623, 0.459, 0.3487, 0.5114, 0.3539, 0.7979, 0.2924, 0.8138, 0.2972, 0.8107, 0.3048, 0.796, 0.297, 0.5651, 0.3736, 0.51, 0.3685, 0.5114, 0.3539, 0.5662, 0.3583, 0.785, 0.2886, 0.7979, 0.2924, 0.796, 0.297, 0.7841, 0.2907, 0.5901, 0.3754, 0.5651, 0.3736, 0.5662, 0.3583, 0.5912, 0.3599, 0.459, 0.3487, 0.4093, 0.343, 0.4106, 0.3304, 0.4603, 0.335, 0.8107, 0.3048, 0.8299, 0.3148, 0.8232, 0.3252, 0.8063, 0.3117, 0.5114, 0.3539, 0.459, 0.3487, 0.4603, 0.335, 0.5126, 0.3393, 0.796, 0.297, 0.8107, 0.3048, 0.8063, 0.3117, 0.7933, 0.3012, 0.5662, 0.3583, 0.5114, 0.3539, 0.5126, 0.3393, 0.5672, 0.343, 0.7841, 0.2907, 0.796, 0.297, 0.7933, 0.3012, 0.7828, 0.2927, 0.5912, 0.3599, 0.5662, 0.3583, 0.5672, 0.343, 0.5921, 0.3445, 0.7721, 0.09961, 0.775, 0.09511, 0.773, 0.1002, 0.7737, 0.2853, 0.7841, 0.2907, 0.7828, 0.2927, 0.6207, 0.3618, 0.5912, 0.3599, 0.5921, 0.3445, 0.6216, 0.3461, 0.7646, 0.1108, 0.7721, 0.09961, 0.773, 0.1002, 0.7679, 0.1127, 0.6482, 0.3634, 0.6207, 0.3618, 0.6216, 0.3461, 0.6491, 0.3477, 0.7509, 0.131, 0.7646, 0.1108, 0.7679, 0.1127, 0.7584, 0.1353, 0.6769, 0.3652, 0.6482, 0.3634, 0.6491, 0.3477, 0.6779, 0.3493, 0.723, 0.1709, 0.7509, 0.131, 0.7584, 0.1353, 0.7384, 0.1802, 0.8299, 0.3148, 0.8553, 0.3278, 0.8458, 0.3429, 0.8232, 0.3252, 0.6216, 0.3461, 0.5921, 0.3445, 0.5929, 0.3291, 0.6223, 0.3305, 0.7679, 0.1127, 0.773, 0.1002, 0.7741, 0.1005, 0.7714, 0.1139, 0.6491, 0.3477, 0.6216, 0.3461, 0.6223, 0.3305, 0.6499, 0.3318, 0.7584, 0.1353, 0.7679, 0.1127, 0.7714, 0.1139, 0.7665, 0.1382, 0.6779, 0.3493, 0.6491, 0.3477, 0.6499, 0.3318, 0.6788, 0.3333, 0.7384, 0.1802, 0.7584, 0.1353, 0.7665, 0.1382, 0.7553, 0.1867, 0.8232, 0.3252, 0.8458, 0.3429, 0.8335, 0.356, 0.8145, 0.3342, 0.4603, 0.335, 0.4106, 0.3304, 0.4117, 0.3177, 0.4614, 0.3214, 0.8063, 0.3117, 0.8232, 0.3252, 0.8145, 0.3342, 0.8005, 0.3176, 0.5126, 0.3393, 0.4603, 0.335, 0.4614, 0.3214, 0.5135, 0.3248, 0.7933, 0.3012, 0.8063, 0.3117, 0.8005, 0.3176, 0.7898, 0.3047, 0.5672, 0.343, 0.5126, 0.3393, 0.5135, 0.3248, 0.5681, 0.3278, 0.7828, 0.2927, 0.7933, 0.3012, 0.7898, 0.3047, 0.7812, 0.2943, 0.5921, 0.3445, 0.5672, 0.343, 0.5681, 0.3278, 0.5929, 0.3291, 0.773, 0.1002, 0.775, 0.09511, 0.7741, 0.1005, 0.7737, 0.2853, 0.7828, 0.2927, 0.7812, 0.2943, 0.8005, 0.3176, 0.8145, 0.3342, 0.8043, 0.3414, 0.7938, 0.3223, 0.5135, 0.3248, 0.4614, 0.3214, 0.4622, 0.3078, 0.5143, 0.3103, 0.7898, 0.3047, 0.8005, 0.3176, 0.7938, 0.3223, 0.7858, 0.3076, 0.5681, 0.3278, 0.5135, 0.3248, 0.5143, 0.3103, 0.5688, 0.3127, 0.7812, 0.2943, 0.7898, 0.3047, 0.7858, 0.3076, 0.7793, 0.2956, 0.5929, 0.3291, 0.5681, 0.3278, 0.5688, 0.3127, 0.5936, 0.3136, 0.7741, 0.1005, 0.775, 0.09511, 0.7751, 0.1007, 0.7737, 0.2853, 0.7812, 0.2943, 0.7793, 0.2956, 0.6223, 0.3305, 0.5929, 0.3291, 0.5936, 0.3136, 0.623, 0.3148, 0.7714, 0.1139, 0.7741, 0.1005, 0.7751, 0.1007, 0.7752, 0.1145, 0.6499, 0.3318, 0.6223, 0.3305, 0.623, 0.3148, 0.6506, 0.316, 0.7665, 0.1382, 0.7714, 0.1139, 0.7752, 0.1145, 0.7751, 0.1394, 0.6788, 0.3333, 0.6499, 0.3318, 0.6506, 0.316, 0.6797, 0.3172, 0.7553, 0.1867, 0.7665, 0.1382, 0.7751, 0.1394, 0.7735, 0.19, 0.8145, 0.3342, 0.8335, 0.356, 0.8188, 0.3668, 0.8043, 0.3414, 0.4614, 0.3214, 0.4117, 0.3177, 0.4126, 0.3051, 0.4622, 0.3078, 0.7752, 0.1145, 0.7751, 0.1007, 0.7762, 0.1006, 0.7789, 0.1142, 0.6506, 0.316, 0.623, 0.3148, 0.6236, 0.2992, 0.6513, 0.3001, 0.7751, 0.1394, 0.7752, 0.1145, 0.7789, 0.1142, 0.7837, 0.1389, 0.6797, 0.3172, 0.6506, 0.316, 0.6513, 0.3001, 0.6804, 0.3011, 0.7735, 0.19, 0.7751, 0.1394, 0.7837, 0.1389, 0.7923, 0.1899, 0.8043, 0.3414, 0.8188, 0.3668, 0.8022, 0.3746, 0.7928, 0.3466, 0.4622, 0.3078, 0.4126, 0.3051, 0.4131, 0.2924, 0.4628, 0.2941, 0.7938, 0.3223, 0.8043, 0.3414, 0.7928, 0.3466, 0.7862, 0.3256, 0.5143, 0.3103, 0.4622, 0.3078, 0.4628, 0.2941, 0.5149, 0.2959, 0.7858, 0.3076, 0.7938, 0.3223, 0.7862, 0.3256, 0.7812, 0.3095, 0.5688, 0.3127, 0.5143, 0.3103, 0.5149, 0.2959, 0.5693, 0.2975, 0.7793, 0.2956, 0.7858, 0.3076, 0.7812, 0.3095, 0.7772, 0.2966, 0.5936, 0.3136, 0.5688, 0.3127, 0.5693, 0.2975, 0.5941, 0.2982, 0.7751, 0.1007, 0.775, 0.09511, 0.7762, 0.1006, 0.7737, 0.2853, 0.7793, 0.2956, 0.7772, 0.2966, 0.623, 0.3148, 0.5936, 0.3136, 0.5941, 0.2982, 0.6236, 0.2992, 0.5149, 0.2959, 0.4628, 0.2941, 0.4632, 0.2805, 0.5152, 0.2814, 0.7812, 0.3095, 0.7862, 0.3256, 0.7781, 0.3273, 0.7764, 0.3105, 0.5693, 0.2975, 0.5149, 0.2959, 0.5152, 0.2814, 0.5696, 0.2824, 0.7772, 0.2966, 0.7812, 0.3095, 0.7764, 0.3105, 0.775, 0.297, 0.5941, 0.2982, 0.5693, 0.2975, 0.5696, 0.2824, 0.5945, 0.2828, 0.7762, 0.1006, 0.775, 0.09511, 0.7772, 0.1003, 0.7737, 0.2853, 0.7772, 0.2966, 0.775, 0.297, 0.6236, 0.2992, 0.5941, 0.2982, 0.5945, 0.2828, 0.624, 0.2835, 0.7789, 0.1142, 0.7762, 0.1006, 0.7772, 0.1003, 0.7825, 0.1132, 0.6513, 0.3001, 0.6236, 0.2992, 0.624, 0.2835, 0.6518, 0.2842, 0.7837, 0.1389, 0.7789, 0.1142, 0.7825, 0.1132, 0.7921, 0.1367, 0.6804, 0.3011, 0.6513, 0.3001, 0.6518, 0.2842, 0.681, 0.285, 0.7923, 0.1899, 0.7837, 0.1389, 0.7921, 0.1367, 0.8114, 0.1862, 0.7928, 0.3466, 0.8022, 0.3746, 0.784, 0.3791, 0.7804, 0.3493, 0.4628, 0.2941, 0.4131, 0.2924, 0.4133, 0.2797, 0.4632, 0.2805, 0.7862, 0.3256, 0.7928, 0.3466, 0.7804, 0.3493, 0.7781, 0.3273, 0.6518, 0.2842, 0.624, 0.2835, 0.6243, 0.2677, 0.6521, 0.2682, 0.7921, 0.1367, 0.7825, 0.1132, 0.7857, 0.1115, 0.7997, 0.1329, 0.681, 0.285, 0.6518, 0.2842, 0.6521, 0.2682, 0.6814, 0.2687, 0.8114, 0.1862, 0.7921, 0.1367, 0.7997, 0.1329, 0.8301, 0.1789, 0.7804, 0.3493, 0.784, 0.3791, 0.7649, 0.3799, 0.7677, 0.3495, 0.4632, 0.2805, 0.4133, 0.2797, 0.4134, 0.2669, 0.4633, 0.2669, 0.7781, 0.3273, 0.7804, 0.3493, 0.7677, 0.3495, 0.7698, 0.3274, 0.5152, 0.2814, 0.4632, 0.2805, 0.4633, 0.2669, 0.5153, 0.267, 0.7764, 0.3105, 0.7781, 0.3273, 0.7698, 0.3274, 0.7714, 0.3106, 0.5696, 0.2824, 0.5152, 0.2814, 0.5153, 0.267, 0.5698, 0.2672, 0.775, 0.297, 0.7764, 0.3105, 0.7714, 0.3106, 0.7727, 0.297, 0.5945, 0.2828, 0.5696, 0.2824, 0.5698, 0.2672, 0.5947, 0.2674, 0.7772, 0.1003, 0.775, 0.09511, 0.7781, 0.09983, 0.7737, 0.2853, 0.775, 0.297, 0.7727, 0.297, 0.624, 0.2835, 0.5945, 0.2828, 0.5947, 0.2674, 0.6243, 0.2677, 0.7825, 0.1132, 0.7772, 0.1003, 0.7781, 0.09983, 0.7857, 0.1115, 0.0946, 0.0946, 0.0946, 0.2833, 0.0002754, 0.2833, 0.0002754, 0.0946, 0.3776, 0.0946, 0.3776, 0.2833, 0.2833, 0.2833, 0.2833, 0.0946, 0.0946, 0.0002754, 0.2833, 0.0002754, 0.2833, 0.0946, 0.0946, 0.0946, 0.2833, 0.3776, 0.0946, 0.3776, 0.0946, 0.2833, 0.2833, 0.2833, 0.1531, 0.1531, 0.1531, 0.2248, 0.0946, 0.2833, 0.0946, 0.0946, 0.0991, 0.3822, 0.1018, 0.5618, 0.09727, 0.5662, 0.0946, 0.3776, 0.1018, 0.5618, 0.2814, 0.5616, 0.2859, 0.5662, 0.09727, 0.5662, 0.2787, 0.382, 0.0991, 0.3822, 0.0946, 0.3776, 0.2833, 0.3776, 0.2814, 0.5616, 0.2787, 0.382, 0.2833, 0.3776, 0.2859, 0.5662, 0.2248, 0.2248, 0.2248, 0.1531, 0.2833, 0.0946, 0.2833, 0.2833, 0.2248, 0.1531, 0.1531, 0.1531, 0.0946, 0.0946, 0.2833, 0.0946, 0.1531, 0.2248, 0.2248, 0.2248, 0.2833, 0.2833, 0.0946, 0.2833, 0.2814, 0.5616, 0.1018, 0.5618, 0.1698, 0.4923, 0.2107, 0.4923, 0.1698, 0.4923, 0.1018, 0.5618, 0.0991, 0.3822, 0.1698, 0.4515, 0.2814, 0.5616, 0.2107, 0.4923, 0.2107, 0.4515, 0.2787, 0.382, 0.0991, 0.3822, 0.2787, 0.382, 0.2107, 0.4515, 0.1698, 0.4515, 0.7292, 0.8807, 0.7109, 0.8186, 0.7917, 0.7948, 0.8682, 0.7948, 0.8682, 0.7948, 0.7917, 0.7948, 0.7917, 0.7905, 0.8682, 0.7905, 0.8682, 0.7905, 0.7917, 0.7905, 0.7109, 0.7668, 0.7292, 0.7046, 0.7292, 0.7046, 0.7109, 0.7668, 0.7068, 0.7655, 0.725, 0.7034, 0.3794, 0.9755, 0.4652, 0.8365, 0.4652, 0.913, 0.4415, 0.9937, 0.4652, 0.8365, 0.4696, 0.8365, 0.4696, 0.913, 0.4652, 0.913, 0.4696, 0.8365, 0.5555, 0.9755, 0.4933, 0.9937, 0.4696, 0.913, 0.3781, 0.9796, 0.3794, 0.9755, 0.4415, 0.9937, 0.4403, 0.9979, 0.7292, 0.7029, 0.7109, 0.6407, 0.7917, 0.617, 0.8682, 0.617, 0.8682, 0.617, 0.7917, 0.617, 0.7917, 0.6126, 0.8682, 0.6126, 0.8682, 0.6126, 0.7917, 0.6126, 0.7109, 0.5889, 0.7292, 0.5268, 0.7292, 0.5268, 0.7109, 0.5889, 0.7068, 0.5877, 0.725, 0.5255, 0.001494, 0.9773, 0.08738, 0.8383, 0.08738, 0.9148, 0.06363, 0.9956, 0.08738, 0.8383, 0.0917, 0.8383, 0.0917, 0.9148, 0.08738, 0.9148, 0.0917, 0.8383, 0.1776, 0.9773, 0.1155, 0.9956, 0.0917, 0.9148, 0.0002754, 0.9815, 0.001494, 0.9773, 0.06363, 0.9956, 0.06241, 0.9997, 0.06769, 0.8378, 0.005085, 0.7592, 0.07093, 0.7067, 0.164, 0.7058, 0.164, 0.7058, 0.07093, 0.7067, 0.07093, 0.7005, 0.164, 0.7015, 0.164, 0.7015, 0.07093, 0.7005, 0.005085, 0.648, 0.06769, 0.5695, 0.06769, 0.5695, 0.005085, 0.648, 0.0002754, 0.6441, 0.06434, 0.5668, 0.6099, 0.5676, 0.7062, 0.6996, 0.6131, 0.6987, 0.5473, 0.6462, 0.7062, 0.6996, 0.7062, 0.7039, 0.6131, 0.7049, 0.6131, 0.6987, 0.7062, 0.7039, 0.6099, 0.8359, 0.5473, 0.7573, 0.6131, 0.7049, 0.6065, 0.5649, 0.6099, 0.5676, 0.5473, 0.6462, 0.5425, 0.6423, 0.232, 0.8378, 0.1694, 0.7592, 0.2352, 0.7067, 0.3283, 0.7058, 0.3283, 0.7058, 0.2352, 0.7067, 0.2352, 0.7005, 0.3283, 0.7015, 0.3283, 0.7015, 0.2352, 0.7005, 0.1694, 0.648, 0.232, 0.5695, 0.232, 0.5695, 0.1694, 0.648, 0.1646, 0.6441, 0.2287, 0.5668, 0.4456, 0.5676, 0.5419, 0.6996, 0.4488, 0.6987, 0.3829, 0.6462, 0.5419, 0.6996, 0.5419, 0.7039, 0.4488, 0.7049, 0.4488, 0.6987, 0.5419, 0.7039, 0.4456, 0.8359, 0.3829, 0.7573, 0.4488, 0.7049, 0.4422, 0.5649, 0.4456, 0.5676, 0.3829, 0.6462, 0.3781, 0.6423])
me_sphere.use_remesh_preserve_volume = False
me_sphere.use_remesh_preserve_attributes = False
me_sphere.use_mirror_vertex_groups = False
me_sphere.update()

# ---- objects
ob_fat_man = bpy.data.objects.new('fat_man', me_sphere)

# ---- transforms, parenting, visibility, modifiers, constraints
ob_fat_man.location = (0.0, 0.0, 0.0)
ob_fat_man.lineart.crease_threshold = 0.0

# ---- collection membership
col_collection_1.objects.link(ob_fat_man)

# ---- scene / render settings (as saved in the file)
scene.frame_start = 1; scene.frame_end = 250; scene.frame_set(1)
scene.render.engine = 'BLENDER_EEVEE_NEXT'
scene.render.resolution_percentage = 50
scene.render.dither_intensity = 0.0
scene.render.film_transparent = True
scene.cycles.use_denoising = False
scene.cycles.samples = 128
scene.cycles.sampling_pattern = 'TABULATED_SOBOL'
scene.cycles.use_adaptive_sampling = False
scene.cycles.use_light_tree = False
scene.cycles.blur_glossy = 0.0
scene.cycles.sample_clamp_indirect = 0.0
scene.view_settings.view_transform = 'Standard'
bpy.context.view_layer.update()

# ---- added for rendering (the .blend has no active camera and no usable light): camera, sun
cam_auto = bpy.data.cameras.new('AutoCamera')
cam_auto.lens = 50.0
cam_auto.sensor_width = 36.0
cam_auto.clip_end = 1000.0
ob_auto_camera = bpy.data.objects.new('AutoCamera', cam_auto)
scene.collection.objects.link(ob_auto_camera)
ob_auto_camera.location = (2.126, -2.55121, 1.7008)
ob_auto_camera.rotation_euler = (1.09748, -7.21219e-08, 0.694738)
scene.camera = ob_auto_camera
light_auto_sun = bpy.data.lights.new('AutoSun', 'SUN')
light_auto_sun.energy = 3.0
light_auto_sun.angle = 0.0523599
ob_auto_sun = bpy.data.objects.new('AutoSun', light_auto_sun)
scene.collection.objects.link(ob_auto_sun)
ob_auto_sun.rotation_euler = (0.872665, 0.174533, 0.523599)
bpy.context.view_layer.update()
